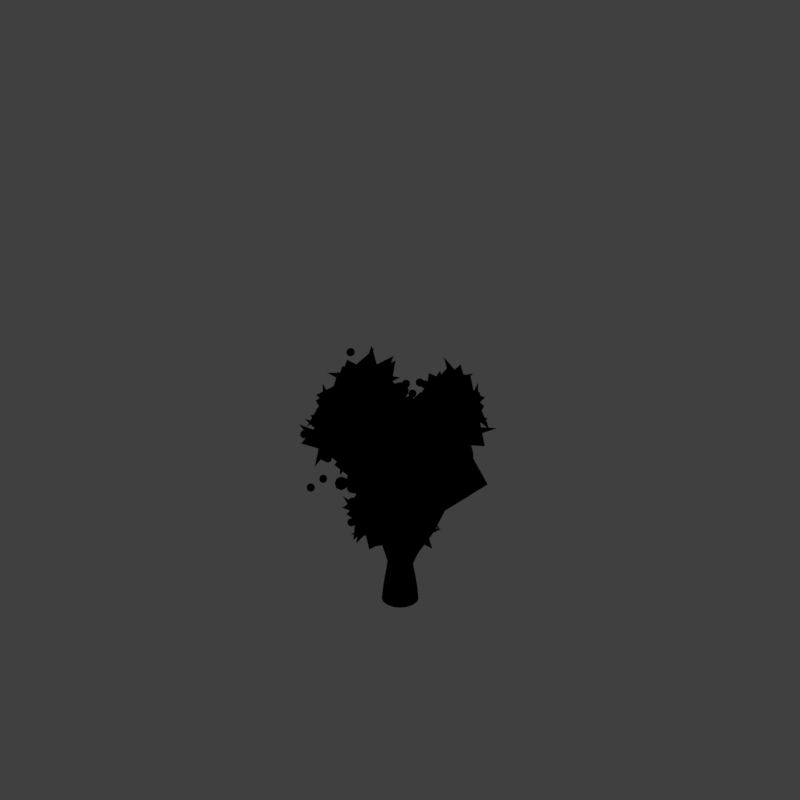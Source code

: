 # Source: tf1_V001.blend  (saved by Blender 2.79.0; exported with 4.5.12 LTS)
import bpy
from mathutils import Matrix  # noqa: F401  (used for matrix-valued properties, if any)

bpy.ops.wm.read_factory_settings(use_empty=True)
scene = bpy.context.scene
scene.name = 'Scene'

# ---- collections
col_collection_1 = bpy.data.collections.new('Collection 1'); scene.collection.children.link(col_collection_1)
col_collection_11 = bpy.data.collections.new('Collection 11'); scene.collection.children.link(col_collection_11)
col_collection_11.hide_render = True
col_collection_11.hide_viewport = True

# ---- materials (node trees are filled in below, after node groups)
mat_material = bpy.data.materials.new('Material')
mat_material.alpha_threshold = 0.0
mat_material.use_transparent_shadow = False
mat_material.diffuse_color = (0.8, 0.7712, 0.0, 1.0)
mat_material.roughness = 0.5
mat_bush_blobs = bpy.data.materials.new('bush blobs')
mat_bush_blobs.alpha_threshold = 0.0
mat_bush_blobs.use_transparent_shadow = False
mat_bush_blobs.diffuse_color = (0.1902, 0.2994, 0.08322, 1.0)
mat_bush_blobs.specular_color = (0.2918, 0.4969, 0.0865)
mat_bush_blobs.roughness = 0.5
mat_bark_brown = bpy.data.materials.new('bark brown')
mat_bark_brown.alpha_threshold = 0.0
mat_bark_brown.use_transparent_shadow = False
mat_bark_brown.diffuse_color = (0.3383, 0.17, 0.1364, 1.0)
mat_bark_brown.roughness = 0.5
mat_bark_brown.specular_intensity = 0.173
mat_bark_brown.line_color = (0.0, 0.0, 0.0, 1.0)
mat_guide = bpy.data.materials.new('guide')
mat_guide.alpha_threshold = 0.0
mat_guide.use_transparent_shadow = False
mat_guide.diffuse_color = (1.0, 0.0, 0.004819, 1.0)
mat_guide.roughness = 0.5
mat_bark_002 = bpy.data.materials.new('Bark.002')
mat_bark_002.alpha_threshold = 0.0
mat_bark_002.use_transparent_shadow = False
mat_bark_002.diffuse_color = (0.2705, 0.3663, 0.3968, 1.0)
mat_bark_002.roughness = 0.5
mat_bark_002.specular_intensity = 0.173
mat_bark_002.line_color = (0.0, 0.0, 0.0, 1.0)
mat_bark_stump_000 = bpy.data.materials.new('Bark_stump.000')
mat_bark_stump_000.alpha_threshold = 0.0
mat_bark_stump_000.use_transparent_shadow = False
mat_bark_stump_000.roughness = 0.5

# ---- material node trees
mat_bush_blobs.use_nodes = True; mat_bush_blobs.node_tree.nodes.clear()
_N = mat_bush_blobs.node_tree.nodes; _L = mat_bush_blobs.node_tree.links
n0 = _N.new('NodeUndefined'); n0.name = 'Output'; n0.location = (762, 300)
n1 = _N.new('NodeUndefined'); n1.name = 'Texture'; n1.location = (-1031, 40)
n2 = _N.new('NodeUndefined'); n2.name = 'Geometry'; n2.location = (-1223, -69)
n3 = _N.new('NodeUndefined'); n3.name = 'Material'; n3.location = (-436, 529)
n3.inputs[0].default_value = (0.1902, 0.2994, 0.08322, 1.0)
n3.inputs[1].default_value = (0.2918, 0.4969, 0.0865, 1.0)
n3.inputs[2].default_value = 1.0
n3.inputs[3].default_value = (0.0, 0.0, 0.0)
n4 = _N.new('ShaderNodeValToRGB'); n4.name = 'ColorRamp'; n4.location = (-809, -100)
n4.width = 643
n4.color_ramp.interpolation = 'EASE'
while len(n4.color_ramp.elements) > 1: n4.color_ramp.elements.remove(n4.color_ramp.elements[-1])
n4.color_ramp.elements[0].position = 0.07502; n4.color_ramp.elements[0].color = (0.0, 0.0, 0.0, 1.0)
_e = n4.color_ramp.elements.new(0.1393); _e.color = (1.0, 1.0, 1.0, 1.0)
_L.new(n1.outputs[1], n4.inputs[0])
_L.new(n2.outputs[0], n1.inputs[0])
_L.new(n4.outputs[0], n0.inputs[1])
_L.new(n3.outputs[0], n0.inputs[0])

# ---- world
world_world = bpy.data.worlds.new('World'); scene.world = world_world
world_world.color = (0.05088, 0.05088, 0.05088)
world_world.use_sun_shadow = False
world_world.sun_shadow_jitter_overblur = 0.0
world_world.cycles.sampling_method = 'MANUAL'
world_world.light_settings.distance = 0.0

# ---- cameras
cam_camera = bpy.data.cameras.new('Camera')
cam_camera.type = 'ORTHO'
cam_camera.sensor_fit = 'HORIZONTAL'
cam_camera.clip_start = 220.0
cam_camera.clip_end = 340.0
cam_camera.lens = 35.0
cam_camera.sensor_width = 1.0
cam_camera.sensor_height = 18.0
cam_camera.ortho_scale = 16.97
cam_camera.shift_x = -0.0001725
cam_camera.shift_y = 0.25
cam_camera.dof.focus_distance = 0.0
cam_camera.dof.aperture_fstop = 128.0
cam_camera.dof.aperture_blades = 6

# ---- lights
light_lightdome = bpy.data.lights.new('LightDome', 'SUN')
light_lightdome.transmission_factor = 0.0
light_lightdome.angle = 0.1993
light_lightdome.energy = 0.1
light_lightdome.shadow_buffer_clip_start = 0.5
light_lightdome.shadow_soft_size = 0.1
light_lightdome.shadow_cascade_max_distance = 1000.0
light_fillerlight = bpy.data.lights.new('FillerLight', 'SUN')
light_fillerlight.transmission_factor = 0.0
light_fillerlight.angle = 0.9273
light_fillerlight.energy = 0.5
light_fillerlight.shadow_buffer_clip_start = 0.5
light_fillerlight.shadow_soft_size = 0.5
light_fillerlight.shadow_cascade_max_distance = 1000.0
light_mainlight = bpy.data.lights.new('MainLight', 'SUN')
light_mainlight.transmission_factor = 0.0
light_mainlight.angle = 0.9273
light_mainlight.energy = 1.3
light_mainlight.shadow_buffer_clip_start = 0.5
light_mainlight.shadow_soft_size = 0.5
light_mainlight.shadow_cascade_max_distance = 1000.0

# ---- meshes
me_roundcube = bpy.data.meshes.new('Roundcube')
me_roundcube.from_pydata([(0.1083, 0.1083, -0.1083), (0.0, 0.1326, -0.1326), (0.1326, 0.1326, 0.0), (0.0, 0.1875, 0.0), (-0.1083, 0.1083, -0.1083), (-0.1326, -1.963e-10, -0.1326), (-0.1326, 0.1326, 0.0), (-0.1875, -3.875e-10, 0.0), (-0.1083, -0.1083, -0.1083), (1.963e-10, -0.1326, -0.1326), (-0.1326, -0.1326, 0.0), (3.875e-10, -0.1875, 0.0), (0.1083, -0.1083, -0.1083), (0.1326, 0.0, -0.1326), (0.1326, -0.1326, 0.0), (0.1875, 0.0, 0.0), (0.0, 0.0, -0.1875), (0.1083, 0.1083, 0.1083), (0.0, 0.1326, 0.1326), (-0.1083, 0.1083, 0.1083), (0.1326, 0.0, 0.1326), (0.0, 0.0, 0.1875), (-0.1326, -1.963e-10, 0.1326), (0.1083, -0.1083, 0.1083), (1.963e-10, -0.1326, 0.1326), (-0.1083, -0.1083, 0.1083), (0.6401, 0.08935, 0.4943), (0.5508, 0.1094, 0.4742), (0.6602, 0.1094, 0.5837), (0.5508, 0.1548, 0.5837), (0.4614, 0.08935, 0.4943), (0.4414, -7.69e-08, 0.4742), (0.4414, 0.1094, 0.5837), (0.396, -7.629e-08, 0.5837), (0.4614, -0.08935, 0.4943), (0.5508, -0.1094, 0.4742), (0.4414, -0.1094, 0.5837), (0.5508, -0.1548, 0.5837), (0.6401, -0.08935, 0.4943), (0.6602, -7.572e-08, 0.4742), (0.6602, -0.1094, 0.5837), (0.7055, -7.494e-08, 0.5837), (0.5508, -7.668e-08, 0.4289), (0.6401, 0.08935, 0.673), (0.5508, 0.1094, 0.6931), (0.4614, 0.08935, 0.673), (0.6602, -7.494e-08, 0.6931), (0.5508, -7.494e-08, 0.7384), (0.4414, -7.533e-08, 0.6931), (0.6401, -0.08935, 0.673), (0.5508, -0.1094, 0.6931), (0.4614, -0.08935, 0.673), (-0.6019, 0.0557, 0.5033), (-0.6576, 0.06822, 0.4908), (-0.5894, 0.06822, 0.559), (-0.6576, 0.09648, 0.559), (-0.7133, 0.0557, 0.5033), (-0.7259, -7.42e-08, 0.4908), (-0.7259, 0.06822, 0.559), (-0.7541, -7.479e-08, 0.559), (-0.7133, -0.0557, 0.5033), (-0.6576, -0.06822, 0.4908), (-0.7259, -0.06822, 0.559), (-0.6576, -0.09648, 0.559), (-0.6019, -0.0557, 0.5033), (-0.5894, -7.459e-08, 0.4908), (-0.5894, -0.06822, 0.559), (-0.5612, -7.498e-08, 0.559), (-0.6576, -7.324e-08, 0.4625), (-0.6019, 0.0557, 0.6147), (-0.6576, 0.06822, 0.6272), (-0.7133, 0.0557, 0.6147), (-0.5894, -7.498e-08, 0.6272), (-0.6576, -7.46e-08, 0.6555), (-0.7259, -7.439e-08, 0.6272), (-0.6019, -0.0557, 0.6147), (-0.6576, -0.06822, 0.6272), (-0.7133, -0.0557, 0.6147), (0.1746, 0.9925, 0.03489), (0.1196, 0.9873, 0.01561), (0.1942, 1.047, 0.02841), (0.13, 1.057, -0.006728), (0.0645, 1.005, 0.02323), (0.04453, 0.9901, 0.07608), (0.05938, 1.063, 0.01414), (0.02374, 1.061, 0.07879), (0.05191, 0.9972, 0.1336), (0.1042, 0.9776, 0.1508), (0.04395, 1.053, 0.1494), (0.1082, 1.043, 0.1845), (0.162, 0.9846, 0.1453), (0.1793, 0.9747, 0.09036), (0.1788, 1.037, 0.1636), (0.2144, 1.039, 0.09898), (0.109, 0.9544, 0.08088), (0.1862, 1.103, 0.04413), (0.1339, 1.122, 0.02694), (0.07616, 1.115, 0.03248), (0.1936, 1.11, 0.1017), (0.1292, 1.146, 0.09689), (0.0588, 1.125, 0.08741), (0.1736, 1.095, 0.1545), (0.1185, 1.113, 0.1622), (0.06356, 1.108, 0.1429), (-0.07771, -0.08199, 1.002), (-0.1326, -0.07674, 0.9827), (-0.07493, -0.0759, 1.06), (-0.1465, -0.05909, 1.053), (-0.1864, -0.09959, 0.985), (-0.1871, -0.1541, 0.964), (-0.208, -0.09747, 1.039), (-0.2235, -0.1686, 1.027), (-0.1666, -0.2084, 0.9714), (-0.1085, -0.21, 0.9661), (-0.1839, -0.2307, 1.023), (-0.1123, -0.2475, 1.03), (-0.05796, -0.1908, 0.9884), (-0.054, -0.1326, 0.9848), (-0.05075, -0.2092, 1.043), (-0.03527, -0.1381, 1.056), (-0.1169, -0.1392, 0.9467), (-0.09214, -0.09823, 1.111), (-0.1503, -0.09663, 1.117), (-0.2008, -0.1158, 1.094), (-0.07168, -0.1525, 1.119), (-0.1419, -0.1674, 1.136), (-0.2048, -0.174, 1.098), (-0.0724, -0.207, 1.098), (-0.1261, -0.2299, 1.1), (-0.1811, -0.2246, 1.081), (-0.6562, -0.5108, -0.5702), (-0.6873, -0.4916, -0.5246), (-0.6862, -0.5504, -0.6011), (-0.7349, -0.5438, -0.546), (-0.7359, -0.4635, -0.5084), (-0.7363, -0.4085, -0.5284), (-0.7838, -0.4924, -0.5254), (-0.8041, -0.4264, -0.5513), (-0.7362, -0.3752, -0.5763), (-0.6876, -0.3834, -0.6078), (-0.7841, -0.3843, -0.6086), (-0.7353, -0.3909, -0.6636), (-0.6565, -0.4225, -0.6382), (-0.6387, -0.4665, -0.6041), (-0.6865, -0.4422, -0.6843), (-0.6661, -0.5083, -0.6584), (-0.6677, -0.4251, -0.5502), (-0.7341, -0.5595, -0.6333), (-0.7826, -0.5513, -0.6018), (-0.8138, -0.5122, -0.5715), (-0.734, -0.5262, -0.6813), (-0.8025, -0.5095, -0.6594), (-0.8316, -0.4682, -0.6056), (-0.7343, -0.4712, -0.7012), (-0.783, -0.4431, -0.685), (-0.814, -0.4239, -0.6394), (0.0007202, -0.9611, 0.1619), (0.006762, -0.9057, 0.1796), (-0.05522, -0.9737, 0.1506), (-0.06706, -0.9062, 0.1779), (-1.609e-05, -0.8497, 0.1643), (0.03381, -0.836, 0.1186), (-0.05612, -0.8373, 0.1536), (-0.0288, -0.8076, 0.09174), (0.04489, -0.8472, 0.06237), (0.06176, -0.9027, 0.05477), (-0.001117, -0.8343, 0.02873), (0.01072, -0.9019, 0.001417), (0.04563, -0.9586, 0.05999), (0.03471, -0.9724, 0.1157), (-0.0002154, -0.9707, 0.02581), (-0.02753, -1.0, 0.08762), (0.06012, -0.9043, 0.1286), (-0.1012, -0.9608, 0.117), (-0.1181, -0.9054, 0.1246), (-0.102, -0.8494, 0.1194), (-0.09015, -0.972, 0.06072), (-0.1165, -0.9038, 0.05079), (-0.09105, -0.8356, 0.06363), (-0.05632, -0.9583, 0.01508), (-0.0631, -0.9023, -0.0002347), (-0.05705, -0.8469, 0.01745)], [], [(0, 1, 3, 2), (1, 4, 6, 3), (2, 3, 18, 17), (3, 6, 19, 18), (4, 5, 7, 6), (5, 8, 10, 7), (6, 7, 22, 19), (7, 10, 25, 22), (8, 9, 11, 10), (9, 12, 14, 11), (10, 11, 24, 25), (11, 14, 23, 24), (12, 13, 15, 14), (13, 0, 2, 15), (14, 15, 20, 23), (15, 2, 17, 20), (12, 9, 16, 13), (9, 8, 5, 16), (13, 16, 1, 0), (16, 5, 4, 1), (17, 18, 21, 20), (18, 19, 22, 21), (20, 21, 24, 23), (21, 22, 25, 24), (26, 27, 29, 28), (27, 30, 32, 29), (28, 29, 44, 43), (29, 32, 45, 44), (30, 31, 33, 32), (31, 34, 36, 33), (32, 33, 48, 45), (33, 36, 51, 48), (34, 35, 37, 36), (35, 38, 40, 37), (36, 37, 50, 51), (37, 40, 49, 50), (38, 39, 41, 40), (39, 26, 28, 41), (40, 41, 46, 49), (41, 28, 43, 46), (38, 35, 42, 39), (35, 34, 31, 42), (39, 42, 27, 26), (42, 31, 30, 27), (43, 44, 47, 46), (44, 45, 48, 47), (46, 47, 50, 49), (47, 48, 51, 50), (52, 53, 55, 54), (53, 56, 58, 55), (54, 55, 70, 69), (55, 58, 71, 70), (56, 57, 59, 58), (57, 60, 62, 59), (58, 59, 74, 71), (59, 62, 77, 74), (60, 61, 63, 62), (61, 64, 66, 63), (62, 63, 76, 77), (63, 66, 75, 76), (64, 65, 67, 66), (65, 52, 54, 67), (66, 67, 72, 75), (67, 54, 69, 72), (64, 61, 68, 65), (61, 60, 57, 68), (65, 68, 53, 52), (68, 57, 56, 53), (69, 70, 73, 72), (70, 71, 74, 73), (72, 73, 76, 75), (73, 74, 77, 76), (78, 79, 81, 80), (79, 82, 84, 81), (80, 81, 96, 95), (81, 84, 97, 96), (82, 83, 85, 84), (83, 86, 88, 85), (84, 85, 100, 97), (85, 88, 103, 100), (86, 87, 89, 88), (87, 90, 92, 89), (88, 89, 102, 103), (89, 92, 101, 102), (90, 91, 93, 92), (91, 78, 80, 93), (92, 93, 98, 101), (93, 80, 95, 98), (90, 87, 94, 91), (87, 86, 83, 94), (91, 94, 79, 78), (94, 83, 82, 79), (95, 96, 99, 98), (96, 97, 100, 99), (98, 99, 102, 101), (99, 100, 103, 102), (104, 105, 107, 106), (105, 108, 110, 107), (106, 107, 122, 121), (107, 110, 123, 122), (108, 109, 111, 110), (109, 112, 114, 111), (110, 111, 126, 123), (111, 114, 129, 126), (112, 113, 115, 114), (113, 116, 118, 115), (114, 115, 128, 129), (115, 118, 127, 128), (116, 117, 119, 118), (117, 104, 106, 119), (118, 119, 124, 127), (119, 106, 121, 124), (116, 113, 120, 117), (113, 112, 109, 120), (117, 120, 105, 104), (120, 109, 108, 105), (121, 122, 125, 124), (122, 123, 126, 125), (124, 125, 128, 127), (125, 126, 129, 128), (130, 131, 133, 132), (131, 134, 136, 133), (132, 133, 148, 147), (133, 136, 149, 148), (134, 135, 137, 136), (135, 138, 140, 137), (136, 137, 152, 149), (137, 140, 155, 152), (138, 139, 141, 140), (139, 142, 144, 141), (140, 141, 154, 155), (141, 144, 153, 154), (142, 143, 145, 144), (143, 130, 132, 145), (144, 145, 150, 153), (145, 132, 147, 150), (142, 139, 146, 143), (139, 138, 135, 146), (143, 146, 131, 130), (146, 135, 134, 131), (147, 148, 151, 150), (148, 149, 152, 151), (150, 151, 154, 153), (151, 152, 155, 154), (156, 157, 159, 158), (157, 160, 162, 159), (158, 159, 174, 173), (159, 162, 175, 174), (160, 161, 163, 162), (161, 164, 166, 163), (162, 163, 178, 175), (163, 166, 181, 178), (164, 165, 167, 166), (165, 168, 170, 167), (166, 167, 180, 181), (167, 170, 179, 180), (168, 169, 171, 170), (169, 156, 158, 171), (170, 171, 176, 179), (171, 158, 173, 176), (168, 165, 172, 169), (165, 164, 161, 172), (169, 172, 157, 156), (172, 161, 160, 157), (173, 174, 177, 176), (174, 175, 178, 177), (176, 177, 180, 179), (177, 178, 181, 180)])
me_roundcube.materials.append(mat_material)
me_roundcube.use_remesh_preserve_volume = False
me_roundcube.use_remesh_preserve_attributes = False
me_roundcube.use_mirror_vertex_groups = False
me_roundcube.update()
me_icosphere_005 = bpy.data.meshes.new('Icosphere.005')
me_icosphere_005.from_pydata([(-0.2278, -0.6001, 0.2833), (1.009, -0.3891, 0.1761), (-0.1587, -0.6555, 0.08216), (-0.56, -0.05379, 0.2563), (-0.1005, 0.595, 0.4025), (1.056, 0.3867, 0.3176), (0.849, -0.9146, 1.732), (-0.5171, -0.8971, 1.879), (-1.061, 0.3084, 1.135), (-0.09611, 1.127, 1.15), (1.801, -0.4032, 1.027), (-0.4726, -0.3101, 2.817), (-0.7381, -0.98, 1.057), (0.09444, -1.195, 1.033), (-0.9052, -0.6255, 0.5166), (0.3821, -0.9925, 0.506), (-0.2294, 0.5856, 0.2834), (-0.8604, -0.01462, 0.3028), (0.6031, 0.3708, 0.2597), (0.6031, -0.3708, 0.2597), (1.862, -0.3466, 0.9341), (1.251, -0.9459, 0.9502), (0.7062, -0.9535, 0.5791), (1.695, 0.007911, 0.3935), (1.251, 0.9893, 0.9502), (1.864, 0.4029, 0.934), (0.7062, 0.9817, 0.5791), (1.739, 0.0166, 0.5336), (-1.043, 0.3708, 1.033), (-1.043, -0.3708, 1.033), (-0.7554, 0.5731, 0.506), (-0.7277, -0.5999, 0.6435), (0.09444, 1.195, 1.033), (-0.7365, 0.9655, 1.057), (0.4098, 0.9657, 0.6435), (-0.862, 0.5793, 0.6567), (1.021, 0.01406, 1.831), (1.323, 0.5785, 1.428), (1.37, -0.5809, 1.57), (1.786, 0.3534, 0.8524), (0.2445, -0.497, 2.662), (-0.462, -0.895, 2.448), (0.9944, -0.5237, 2.251), (0.02371, -1.116, 1.892), (-0.3088, -0.266, 2.651), (-0.8461, 0.07432, 2.251), (-0.1133, -0.8929, 2.402), (-0.9915, -0.3166, 1.732), (-0.4133, 0.3677, 1.895), (-0.2456, 0.9138, 1.508), (-0.9236, -0.003069, 1.654), (-0.6528, 0.9063, 0.9623), (0.1554, 0.5793, 1.909), (0.9169, 0.595, 1.654), (-0.5472, 0.9485, 1.696), (0.7791, 0.9065, 1.135), (-0.485, 0.4498, 2.666), (0.3403, 0.651, 2.505), (0.8147, 0.07048, 2.653), (0.4027, -0.5307, 2.802), (-0.1035, -0.6392, 0.6431), (0.06378, -0.1243, 0.3886), (0.7518, -0.4309, 0.6026), (0.9658, 0.3248, 0.6079), (0.9658, -0.3007, 0.6079), (0.2833, 0.0003329, 0.3987), (-0.476, -0.1448, 0.6457), (-0.1065, -0.1448, 0.472), (-0.2207, -0.4963, 0.6457), (-0.2207, 0.4963, 0.6457), (-0.1065, 0.1448, 0.472), (-0.476, 0.1448, 0.6457), (-0.1109, 0.6418, 0.6445), (0.7507, 0.4554, 0.6037), (1.163, 0.01406, 1.14), (1.093, -0.2032, 0.8584), (1.093, 0.2313, 0.8584), (0.3486, -0.7367, 1.86), (-0.2168, -0.7999, 0.8054), (1.062, -0.4883, 0.7448), (-0.5028, -0.4207, 1.625), (-0.6695, -0.1075, 0.824), (-0.2449, -0.6919, 0.824), (-0.5286, 0.4515, 1.204), (-0.3438, 0.5858, 0.9228), (-0.5992, 0.2343, 0.9228), (0.2705, 0.7779, 1.335), (0.7944, 0.5917, 0.8798), (-0.0661, 0.7779, 0.9205), (1.187, -0.079, 1.371), (0.5948, -0.5678, 1.709), (0.2884, -0.6922, 1.965), (-0.4071, -0.4663, 1.965), (-0.5604, -0.1351, 1.684), (-0.5956, 0.3451, 1.447), (-0.3293, 0.5963, 1.375), (0.08386, 0.7306, 1.375), (0.4989, 0.665, 1.405), (1.118, 0.1713, 1.364), (0.2423, -0.06407, 2.318), (0.4142, -0.5929, 2.057), (1.009, -0.09665, 1.706), (0.06928, -0.1832, 2.293), (-0.2297, -0.4004, 2.119), (-0.08531, 0.06722, 2.234), (-0.5064, 0.307, 1.749), (0.06776, 0.2757, 2.118), (0.1988, 0.7759, 1.538), (-0.1474, -0.7421, 1.146), (0.05763, 0.1231, 0.3881), (1.083, -0.4, 0.9552), (1.016, 0.4837, 0.9602), (-0.6791, 0.08794, 1.114), (-0.1445, 0.7306, 1.094), (0.358, 0.8125, 1.527), (1.176, 0.1529, 1.474), (0.1957, 0.193, 2.246), (0.1835, -0.5347, 2.119), (-0.4675, -0.2104, 2.012), (-0.4418, 0.5678, 1.538)], [], [(61, 62, 60), (64, 65, 63), (67, 68, 66), (70, 71, 69), (109, 72, 73), (75, 76, 74), (78, 79, 77), (81, 82, 80), (84, 85, 83), (87, 88, 86), (110, 89, 90), (108, 91, 92), (112, 93, 94), (113, 95, 96), (111, 97, 98), (100, 101, 99), (103, 117, 102), (105, 118, 104), (107, 119, 106), (115, 114, 116), (61, 60, 12, 16), (62, 61, 16, 20), (60, 62, 20, 12), (64, 63, 24, 21), (63, 65, 17, 24), (67, 66, 28, 18), (66, 68, 13, 28), (70, 69, 32, 19), (69, 71, 29, 32), (73, 72, 33, 25), (75, 74, 36, 22), (74, 76, 26, 36), (78, 77, 40, 14), (77, 79, 23, 40), (81, 80, 44, 30), (80, 82, 15, 44), (84, 83, 48, 34), (83, 85, 31, 48), (87, 86, 52, 27), (86, 88, 35, 52), (90, 89, 37, 41), (92, 91, 42, 45), (94, 93, 46, 49), (96, 95, 50, 53), (98, 97, 54, 38), (100, 99, 56, 43), (99, 101, 39, 56), (103, 102, 57, 47), (105, 104, 58, 51), (107, 106, 59, 55), (68, 67, 18, 13), (79, 78, 14, 23), (82, 81, 30, 15), (91, 108, 2, 42), (108, 92, 45, 2), (65, 64, 21, 17), (109, 73, 25, 0), (71, 70, 19, 29), (72, 109, 0, 33), (76, 75, 22, 26), (89, 110, 1, 37), (110, 90, 41, 1), (88, 87, 27, 35), (111, 98, 38, 5), (97, 111, 5, 54), (85, 84, 34, 31), (93, 112, 3, 46), (112, 94, 49, 3), (95, 113, 4, 50), (113, 96, 53, 4), (101, 100, 43, 39), (114, 115, 10, 9), (115, 116, 11, 10), (117, 103, 47, 6), (102, 117, 6, 57), (118, 105, 51, 7), (104, 118, 7, 58), (119, 107, 55, 8), (106, 119, 8, 59), (116, 114, 9, 11)])
me_icosphere_005.polygons.foreach_set('use_smooth', [True] * 80)
me_icosphere_005.materials.append(mat_bush_blobs)
me_icosphere_005.use_remesh_preserve_volume = False
me_icosphere_005.use_remesh_preserve_attributes = False
me_icosphere_005.use_mirror_vertex_groups = False
me_icosphere_005.update()
me_cube_005 = bpy.data.meshes.new('Cube.005')
me_cube_005.from_pydata([(-0.9209, -1.125, -0.7086), (-1.349, -1.454, 3.025), (-0.9419, 1.713, -1.197), (-1.347, 1.465, 2.489), (1.347, -1.465, -2.489), (0.9419, -1.713, 1.197), (1.349, 1.454, -3.025), (0.9209, 1.125, 0.7086), (-2.397, 1.014, -1.664), (-2.255, 1.768, -0.272), (-2.812, -1.822, -1.125), (-1.746, -1.544, -0.4245), (-0.9176, -1.497, 1.11), (-0.1014, -1.246, 1.862), (-0.747, 1.323, 0.6012), (-0.5638, 2.069, 2.094), (0.1014, 1.246, -1.862), (0.9176, 1.497, -1.11), (1.746, 1.544, 0.4245), (2.812, 1.822, 1.125), (0.747, -1.323, -0.6012), (0.5638, -2.069, -2.094), (2.397, -1.014, 1.664), (2.255, -1.768, 0.272), (-2.433, 0.277, -0.5398), (-2.457, -0.8532, -0.3812), (-1.793, -0.738, 0.5402), (-1.769, 0.3922, 0.3817), (-0.1141, 2.032, -0.7189), (-1.042, 2.144, -0.06401), (-0.3785, 2.259, 0.8574), (0.5498, 2.148, 0.2025), (1.769, -0.3922, -0.3817), (1.793, 0.738, -0.5402), (2.457, 0.8532, 0.3812), (2.433, -0.277, 0.5398), (-0.5498, -2.148, -0.2025), (0.3785, -2.259, -0.8574), (1.042, -2.144, 0.06401), (0.1141, -2.032, 0.7189), (-0.4575, 0.7378, -1.912), (-0.4814, -0.3924, -1.754), (0.4709, 0.6263, -2.567), (0.447, -0.5039, -2.409), (-0.4709, -0.6263, 2.567), (-0.447, 0.5039, 2.409), (0.4575, -0.7378, 1.912), (0.4814, 0.3924, 1.754)], [], [(25, 26, 27, 24), (29, 30, 31, 28), (33, 34, 35, 32), (37, 38, 39, 36), (40, 42, 43, 41), (47, 45, 44, 46), (25, 24, 8, 10), (26, 25, 10, 12), (27, 26, 12, 14), (24, 27, 14, 8), (29, 28, 16, 9), (31, 30, 15, 18), (28, 31, 18, 16), (33, 32, 20, 17), (35, 34, 19, 22), (32, 35, 22, 20), (37, 36, 11, 21), (39, 38, 23, 13), (40, 41, 0, 2), (30, 29, 9, 15), (42, 40, 2, 6), (36, 39, 13, 11), (41, 43, 4, 0), (44, 45, 3, 1), (46, 44, 1, 5), (45, 47, 7, 3), (34, 33, 17, 19), (43, 42, 6, 4), (47, 46, 5, 7), (38, 37, 21, 23)])
me_cube_005.polygons.foreach_set('use_smooth', [True] * 30)
me_cube_005.materials.append(mat_bush_blobs)
me_cube_005.use_remesh_preserve_volume = False
me_cube_005.use_remesh_preserve_attributes = False
me_cube_005.use_mirror_vertex_groups = False
me_cube_005.update()
me_cube_004 = bpy.data.meshes.new('Cube.004')
me_cube_004.from_pydata([(-0.2696, -0.5438, -0.1582), (-0.3026, 0.2939, -0.1288), (0.5886, -0.6403, -0.05311), (0.5904, 0.261, -0.09665), (0.1695, -0.2709, 1.384), (0.2066, 0.2608, 1.249), (0.5888, 0.3665, 1.172), (0.5843, -0.247, 1.302), (0.4293, 0.316, 2.842), (0.4105, 0.662, 2.701), (0.7572, 0.7655, 2.771), (0.797, 0.3606, 2.912), (0.6086, 0.4062, 3.445), (0.5722, 0.9471, 3.331), (0.9642, 0.9881, 3.471), (0.9949, 0.4312, 3.65), (0.8684, 0.6049, 2.558), (0.8924, 0.2665, 2.711), (0.4945, 0.2194, 2.669), (0.4677, 0.5666, 2.506), (1.249, 0.8181, 3.261), (1.243, 0.5388, 3.339), (1.363, 0.7309, 3.052), (1.396, 0.4702, 3.119), (0.2885, 0.7611, 4.072), (0.2698, 1.16, 3.939), (0.7862, 1.138, 4.038), (0.6961, 0.8214, 4.339), (0.7904, 0.604, 4.059), (0.4534, 0.4944, 3.598), (0.4345, 0.9617, 3.46), (0.7494, 1.188, 3.905), (1.921, 1.314, 3.856), (2.023, 0.8864, 4.041), (1.644, 1.403, 4.289), (1.85, 1.078, 4.438), (2.585, 2.038, 4.947), (2.524, 1.533, 5.016), (2.314, 2.097, 5.146), (2.402, 1.765, 5.24), (1.517, 0.7252, 3.923), (1.192, 0.8338, 4.394), (1.106, 1.26, 4.303), (1.264, 1.142, 3.772), (0.9158, 2.81, 5.805), (1.066, 3.185, 5.353), (1.462, 3.149, 5.518), (1.476, 2.776, 5.737), (0.1203, 0.5458, 0.5518), (0.7161, 1.292, 0.5931), (0.6271, 0.04866, 0.6363), (-0.02952, -0.1446, 0.386), (0.9322, 0.6132, 2.588), (0.9512, 0.2846, 2.72), (0.7593, 0.4544, 3.0), (0.7565, 0.7567, 2.908), (1.013, 1.631, 4.702), (1.108, 2.207, 5.198), (1.083, 1.931, 5.607), (0.944, 1.3, 5.112), (0.5283, 1.35, 5.042), (0.5823, 2.021, 5.574), (0.5548, 2.41, 5.206), (0.4934, 1.778, 4.693)], [], [(3, 2, 0, 1), (53, 52, 22, 23), (49, 48, 5, 6), (50, 49, 6, 7), (48, 51, 4, 5), (51, 50, 7, 4), (9, 8, 12, 13), (19, 18, 8, 9), (18, 17, 11, 8), (16, 19, 9, 10), (29, 28, 27, 24), (8, 11, 15, 12), (10, 9, 13, 14), (11, 10, 14, 15), (6, 5, 19, 16), (4, 7, 17, 18), (5, 4, 18, 19), (7, 6, 16, 17), (23, 22, 20, 21), (54, 53, 23, 21), (52, 55, 20, 22), (55, 54, 21, 20), (58, 57, 46, 47), (31, 30, 25, 26), (28, 31, 26, 27), (30, 29, 24, 25), (13, 12, 29, 30), (41, 40, 33, 35), (14, 13, 30, 31), (12, 15, 28, 29), (34, 35, 39, 38), (42, 41, 35, 34), (40, 43, 32, 33), (43, 42, 34, 32), (37, 36, 38, 39), (32, 34, 38, 36), (35, 33, 37, 39), (33, 32, 36, 37), (14, 31, 42, 43), (15, 14, 43, 40), (31, 28, 41, 42), (28, 15, 40, 41), (46, 45, 44, 47), (62, 61, 44, 45), (61, 58, 47, 44), (57, 62, 45, 46), (0, 2, 50, 51), (1, 0, 51, 48), (2, 3, 49, 50), (3, 1, 48, 49), (10, 11, 54, 55), (16, 10, 55, 52), (11, 17, 53, 54), (17, 16, 52, 53), (26, 25, 63, 56), (56, 63, 62, 57), (24, 27, 59, 60), (60, 59, 58, 61), (25, 24, 60, 63), (63, 60, 61, 62), (27, 26, 56, 59), (59, 56, 57, 58)])
me_cube_004.polygons.foreach_set('use_smooth', [True] * 62)
_uv = me_cube_004.uv_layers.new(name='UVMap')
_uv.uv.foreach_set('vector', [0.09639, 0.2268, 0.06652, 0.2451, 0.1297, 0.2519, 0.1611, 0.2344, 0.1242, 0.5025, 0.1295, 0.5011, 0.1077, 0.5321, 0.1012, 0.5336, 0.1308, 0.2922, 0.1611, 0.2951, 0.1533, 0.3771, 0.1373, 0.3763, 0.1159, 0.2998, 0.1308, 0.2922, 0.1373, 0.3763, 0.1294, 0.3795, 0.1611, 0.2951, 0.1459, 0.3025, 0.1452, 0.3803, 0.1533, 0.3771, 0.1459, 0.3025, 0.1159, 0.2998, 0.1294, 0.3795, 0.1452, 0.3803, 0.152, 0.4996, 0.1462, 0.5011, 0.1848, 0.6231, 0.1889, 0.6226, 0.1476, 0.4828, 0.1416, 0.4845, 0.1462, 0.5011, 0.152, 0.4996, 0.1416, 0.4845, 0.129, 0.496, 0.1354, 0.5066, 0.1462, 0.5011, 0.1341, 0.4946, 0.1476, 0.4828, 0.152, 0.4996, 0.1397, 0.5054, 0.195, 0.634, 0.1889, 0.6415, 0.2168, 0.6542, 0.2166, 0.6554, 0.1462, 0.5011, 0.1354, 0.5066, 0.1821, 0.6341, 0.1848, 0.6231, 0.1397, 0.5054, 0.152, 0.4996, 0.1889, 0.6226, 0.1865, 0.6336, 0.1354, 0.5066, 0.1397, 0.5054, 0.1865, 0.6336, 0.1821, 0.6341, 0.1373, 0.3763, 0.1533, 0.3771, 0.1476, 0.4828, 0.1341, 0.4946, 0.1452, 0.3803, 0.1294, 0.3795, 0.129, 0.496, 0.1416, 0.4845, 0.1533, 0.3771, 0.1452, 0.3803, 0.1416, 0.4845, 0.1476, 0.4828, 0.1294, 0.3795, 0.1373, 0.3763, 0.1341, 0.4946, 0.129, 0.496, 0.1012, 0.5336, 0.1077, 0.5321, 0.1145, 0.5379, 0.1079, 0.5394, 0.1306, 0.5123, 0.1242, 0.5025, 0.1012, 0.5336, 0.1079, 0.5394, 0.1295, 0.5011, 0.1353, 0.5111, 0.1145, 0.5379, 0.1077, 0.5321, 0.1353, 0.5111, 0.1306, 0.5123, 0.1079, 0.5394, 0.1145, 0.5379, 0.2493, 0.7047, 0.2507, 0.7048, 0.268, 0.73, 0.2656, 0.73, 0.1915, 0.6412, 0.1983, 0.6337, 0.2163, 0.6555, 0.2161, 0.6543, 0.1889, 0.6415, 0.1915, 0.6412, 0.2161, 0.6543, 0.2168, 0.6542, 0.1983, 0.6337, 0.195, 0.634, 0.2166, 0.6554, 0.2163, 0.6555, 0.1889, 0.6226, 0.1848, 0.6231, 0.195, 0.634, 0.1983, 0.6337, 0.1774, 0.6633, 0.1743, 0.6597, 0.1528, 0.6765, 0.1548, 0.6791, 0.1865, 0.6336, 0.1889, 0.6226, 0.1983, 0.6337, 0.1915, 0.6412, 0.1848, 0.6231, 0.1821, 0.6341, 0.1889, 0.6415, 0.195, 0.634, 0.1603, 0.6788, 0.1548, 0.6791, 0.1432, 0.7359, 0.1502, 0.7359, 0.1826, 0.6629, 0.1774, 0.6633, 0.1548, 0.6791, 0.1603, 0.6788, 0.1743, 0.6597, 0.1792, 0.6593, 0.1593, 0.6761, 0.1528, 0.6765, 0.1792, 0.6593, 0.1826, 0.6629, 0.1603, 0.6788, 0.1593, 0.6761, 0.1394, 0.735, 0.1462, 0.735, 0.1502, 0.7359, 0.1432, 0.7359, 0.1593, 0.6761, 0.1603, 0.6788, 0.1502, 0.7359, 0.1462, 0.735, 0.1548, 0.6791, 0.1528, 0.6765, 0.1394, 0.735, 0.1432, 0.7359, 0.1528, 0.6765, 0.1593, 0.6761, 0.1462, 0.735, 0.1394, 0.735, 0.1865, 0.6336, 0.1915, 0.6412, 0.1826, 0.6629, 0.1792, 0.6593, 0.1821, 0.6341, 0.1865, 0.6336, 0.1792, 0.6593, 0.1743, 0.6597, 0.1915, 0.6412, 0.1889, 0.6415, 0.1774, 0.6633, 0.1826, 0.6629, 0.1889, 0.6415, 0.1821, 0.6341, 0.1743, 0.6597, 0.1774, 0.6633, 0.268, 0.73, 0.2711, 0.727, 0.2687, 0.727, 0.2656, 0.73, 0.2528, 0.7031, 0.2513, 0.7031, 0.2687, 0.727, 0.2711, 0.727, 0.2513, 0.7031, 0.2493, 0.7047, 0.2656, 0.73, 0.2687, 0.727, 0.2507, 0.7048, 0.2528, 0.7031, 0.2711, 0.727, 0.268, 0.73, 0.1297, 0.2519, 0.06652, 0.2451, 0.1159, 0.2998, 0.1459, 0.3025, 0.1611, 0.2344, 0.1297, 0.2519, 0.1459, 0.3025, 0.1611, 0.2951, 0.06652, 0.2451, 0.09639, 0.2268, 0.1308, 0.2922, 0.1159, 0.2998, 0.09639, 0.2268, 0.1611, 0.2344, 0.1611, 0.2951, 0.1308, 0.2922, 0.1397, 0.5054, 0.1354, 0.5066, 0.1306, 0.5123, 0.1353, 0.5111, 0.1341, 0.4946, 0.1397, 0.5054, 0.1353, 0.5111, 0.1295, 0.5011, 0.1354, 0.5066, 0.129, 0.496, 0.1242, 0.5025, 0.1306, 0.5123, 0.129, 0.496, 0.1341, 0.4946, 0.1295, 0.5011, 0.1242, 0.5025, 0.2161, 0.6543, 0.2163, 0.6555, 0.2346, 0.6793, 0.2334, 0.6795, 0.2334, 0.6795, 0.2346, 0.6793, 0.2528, 0.7031, 0.2507, 0.7048, 0.2166, 0.6554, 0.2168, 0.6542, 0.2331, 0.6795, 0.234, 0.6793, 0.234, 0.6793, 0.2331, 0.6795, 0.2493, 0.7047, 0.2513, 0.7031, 0.2163, 0.6555, 0.2166, 0.6554, 0.234, 0.6793, 0.2346, 0.6793, 0.2346, 0.6793, 0.234, 0.6793, 0.2513, 0.7031, 0.2528, 0.7031, 0.2168, 0.6542, 0.2161, 0.6543, 0.2334, 0.6795, 0.2331, 0.6795, 0.2331, 0.6795, 0.2334, 0.6795, 0.2507, 0.7048, 0.2493, 0.7047])
me_cube_004.materials.append(mat_bark_brown)
me_cube_004.use_remesh_preserve_volume = False
me_cube_004.use_remesh_preserve_attributes = False
me_cube_004.use_mirror_vertex_groups = False
me_cube_004.update()
me_plane_001 = bpy.data.meshes.new('Plane.001')
me_plane_001.from_pydata([(-2.0, -2.0, 0.0), (2.0, -2.0, 0.0), (-2.0, 2.0, 0.0), (2.0, 2.0, 0.0), (-1.864, 1.864, 0.0), (-1.864, -1.864, 0.0), (1.864, -1.864, 0.0), (1.864, 1.864, 0.0)], [], [(5, 4, 2, 0), (6, 5, 0, 1), (7, 6, 1, 3), (4, 7, 3, 2)])
me_plane_001.materials.append(mat_guide)
me_plane_001.use_remesh_preserve_volume = False
me_plane_001.use_remesh_preserve_attributes = False
me_plane_001.use_mirror_vertex_groups = False
me_plane_001.update()
me_cube_001 = bpy.data.meshes.new('Cube.001')
me_cube_001.from_pydata([(-2.0, -2.0, 0.0), (-2.0, -2.0, 1.633), (-2.0, 2.0, 0.0), (-2.0, 2.0, 1.633), (2.0, -2.0, 0.0), (2.0, -2.0, 1.633), (2.0, 2.0, 0.0), (2.0, 2.0, 1.633)], [], [(0, 1, 3, 2), (2, 3, 7, 6), (6, 7, 5, 4), (4, 5, 1, 0), (2, 6, 4, 0), (7, 3, 1, 5)])
me_cube_001.use_remesh_preserve_volume = False
me_cube_001.use_remesh_preserve_attributes = False
me_cube_001.use_mirror_vertex_groups = False
me_cube_001.update()
me_cube = bpy.data.meshes.new('Cube')
me_cube.from_pydata([(-0.6762, -0.674, 0.00962), (-0.3589, -0.3271, 2.289), (-0.6749, 0.6739, 0.009755), (-0.3426, 0.3729, 2.223), (0.6763, -0.6771, 0.009251), (0.3672, -0.3338, 2.25), (0.6751, 0.6771, 0.009365), (0.3429, 0.3728, 2.196), (-0.4549, -0.4407, 1.19), (-0.4386, 0.448, 1.238), (0.4389, 0.4487, 1.251), (0.4553, -0.4419, 1.216), (-0.6154, 0.6139, 0.4656), (0.6168, 0.6204, 0.4661), (0.6192, -0.6206, 0.4663), (-0.6181, -0.6144, 0.4659), (-0.411, -0.4012, 3.153), (-0.4044, 0.4013, 3.131), (0.4092, -0.4118, 3.156), (0.4012, 0.4106, 3.125), (-0.3993, -0.4235, 5.003), (-0.404, 0.29, 5.011), (0.3076, -0.4213, 5.001), (0.3122, 0.2877, 5.007), (-0.4735, -0.4675, 0.9184), (-0.4707, 0.4686, 0.9178), (0.4693, 0.4752, 0.919), (0.4718, -0.4739, 0.9195), (-0.4484, -0.4905, 1.455), (-0.4984, -0.6311, 1.885), (-0.5189, 0.2946, 1.871), (-0.4552, 0.3123, 1.538), (0.4415, 0.2985, 1.848), (0.3659, 0.3173, 1.566), (0.4198, -0.6348, 1.878), (0.3635, -0.4996, 1.47), (-0.2699, -0.4176, 2.754), (-0.2838, 0.2727, 2.743), (0.3962, -0.4067, 2.76), (0.409, 0.2608, 2.751), (0.4829, -0.4897, 4.287), (0.3451, -0.3524, 4.847), (-0.3284, -0.3497, 4.849), (-0.4582, -0.4862, 4.272), (-0.4595, 0.4532, 4.28), (-0.324, 0.3146, 4.854), (0.3386, 0.3174, 4.852), (0.4839, 0.4563, 4.296), (-0.3711, -0.4345, 3.696), (0.5058, 0.4434, 3.699), (0.5082, -0.4252, 3.694), (-0.3684, 0.4522, 3.702), (0.3063, -0.4254, 4.664), (-0.39, 0.2705, 4.677), (-0.3841, -0.4283, 4.668), (0.3121, 0.2675, 4.673)], [], [(29, 1, 3, 30), (30, 3, 7, 32), (32, 7, 5, 34), (34, 5, 1, 29), (2, 6, 4, 0), (37, 36, 16, 17), (27, 11, 8, 24), (26, 10, 11, 27), (25, 9, 10, 26), (24, 8, 9, 25), (0, 15, 12, 2), (2, 12, 13, 6), (6, 13, 14, 4), (4, 14, 15, 0), (54, 52, 22, 20), (36, 38, 18, 16), (39, 37, 17, 19), (38, 39, 19, 18), (23, 21, 20, 22), (55, 53, 21, 23), (52, 55, 23, 22), (53, 54, 20, 21), (15, 24, 25, 12), (12, 25, 26, 13), (13, 26, 27, 14), (14, 27, 24, 15), (11, 35, 28, 8), (35, 34, 29, 28), (10, 33, 35, 11), (33, 32, 34, 35), (9, 31, 33, 10), (31, 30, 32, 33), (8, 28, 31, 9), (28, 29, 30, 31), (5, 7, 39, 38), (7, 3, 37, 39), (1, 5, 38, 36), (3, 1, 36, 37), (51, 48, 43, 44), (44, 43, 42, 45), (50, 49, 47, 40), (40, 47, 46, 41), (49, 51, 44, 47), (47, 44, 45, 46), (48, 50, 40, 43), (43, 40, 41, 42), (16, 18, 50, 48), (19, 17, 51, 49), (18, 19, 49, 50), (17, 16, 48, 51), (45, 42, 54, 53), (41, 46, 55, 52), (46, 45, 53, 55), (42, 41, 52, 54)])
me_cube.polygons.foreach_set('use_smooth', [True] * 54)
_k = {(0, 2): 1.0, (2, 6): 1.0, (4, 6): 1.0, (0, 4): 1.0}
me_cube.attributes.new('crease_edge', 'FLOAT', 'EDGE').data.foreach_set('value', [_k.get((min(e.vertices), max(e.vertices)), 0.0) for e in me_cube.edges])
_uv = me_cube.uv_layers.new(name='UVMap')
_uv.uv.foreach_set('vector', [0.247, 0.2436, 0.2495, 0.2941, 0.1403, 0.2844, 0.1433, 0.2413, 0.1433, 0.2413, 0.1403, 0.2844, 0.03353, 0.2914, 0.05132, 0.2461, 0.47, 0.2544, 0.4785, 0.3009, 0.3638, 0.3079, 0.3623, 0.2505, 0.3623, 0.2505, 0.3638, 0.3079, 0.2495, 0.2941, 0.247, 0.2436, 0.6531, 9.955e-05, 0.6531, 0.1272, 0.526, 0.1272, 0.526, 9.528e-05, 0.1395, 0.3678, 0.2571, 0.3724, 0.2426, 0.4211, 0.1367, 0.4241, 0.3726, 0.08654, 0.3715, 0.1386, 0.2532, 0.1431, 0.2508, 0.0972, 0.4993, 0.1076, 0.506, 0.1569, 0.3715, 0.1386, 0.3726, 0.08654, 0.1345, 0.1099, 0.1357, 0.1511, 0.007708, 0.1607, 0.01833, 0.108, 0.2508, 0.0972, 0.2532, 0.1431, 0.1357, 0.1511, 0.1345, 0.1099, 0.2473, 0.0119, 0.2494, 0.05019, 0.132, 0.05691, 0.1309, 0.02307, 0.1309, 0.02307, 0.132, 0.05691, 9.528e-05, 0.06521, 0.01212, 0.02082, 0.5128, 0.001304, 0.5258, 0.04578, 0.3741, 0.04431, 0.3725, 9.528e-05, 0.3725, 9.528e-05, 0.3741, 0.04431, 0.2494, 0.05019, 0.2473, 0.0119, 0.224, 0.7404, 0.3241, 0.7539, 0.2968, 0.9823, 0.1953, 0.9725, 0.2571, 0.3724, 0.3594, 0.3794, 0.3572, 0.4315, 0.2426, 0.4211, 0.02154, 0.364, 0.1395, 0.3678, 0.1367, 0.4241, 0.02897, 0.4148, 0.3594, 0.3794, 0.4663, 0.3855, 0.4766, 0.4403, 0.3572, 0.4315, 0.6267, 0.1273, 0.6267, 0.2281, 0.526, 0.2281, 0.526, 0.1273, 0.009226, 0.7204, 0.118, 0.7272, 0.09767, 0.9676, 9.531e-05, 0.9587, 0.3241, 0.7539, 0.4284, 0.7624, 0.3957, 0.9999, 0.2968, 0.9823, 0.118, 0.7272, 0.224, 0.7404, 0.1953, 0.9725, 0.09767, 0.9676, 0.2494, 0.05019, 0.2508, 0.0972, 0.1345, 0.1099, 0.132, 0.05691, 0.132, 0.05691, 0.1345, 0.1099, 0.01833, 0.108, 9.528e-05, 0.06521, 0.5258, 0.04578, 0.4993, 0.1076, 0.3726, 0.08654, 0.3741, 0.04431, 0.3741, 0.04431, 0.3726, 0.08654, 0.2508, 0.0972, 0.2494, 0.05019, 0.3715, 0.1386, 0.3649, 0.1991, 0.2494, 0.1943, 0.2532, 0.1431, 0.3649, 0.1991, 0.3623, 0.2505, 0.247, 0.2436, 0.2494, 0.1943, 0.506, 0.1569, 0.4777, 0.21, 0.3649, 0.1991, 0.3715, 0.1386, 0.4777, 0.21, 0.47, 0.2544, 0.3623, 0.2505, 0.3649, 0.1991, 0.1357, 0.1511, 0.1419, 0.1936, 0.04524, 0.2077, 0.007708, 0.1607, 0.1419, 0.1936, 0.1433, 0.2413, 0.05132, 0.2461, 0.04524, 0.2077, 0.2532, 0.1431, 0.2494, 0.1943, 0.1419, 0.1936, 0.1357, 0.1511, 0.2494, 0.1943, 0.247, 0.2436, 0.1433, 0.2413, 0.1419, 0.1936, 0.3638, 0.3079, 0.4785, 0.3009, 0.4663, 0.3855, 0.3594, 0.3794, 0.03353, 0.2914, 0.1403, 0.2844, 0.1395, 0.3678, 0.02154, 0.364, 0.2495, 0.2941, 0.3638, 0.3079, 0.3594, 0.3794, 0.2571, 0.3724, 0.1403, 0.2844, 0.2495, 0.2941, 0.2571, 0.3724, 0.1395, 0.3678, 0.1269, 0.4895, 0.2417, 0.4956, 0.2337, 0.5693, 0.1286, 0.5587, 0.1286, 0.5587, 0.2337, 0.5693, 0.226, 0.6517, 0.1231, 0.6389, 0.3576, 0.5032, 0.4708, 0.5146, 0.4572, 0.5887, 0.3443, 0.575, 0.3443, 0.575, 0.4572, 0.5887, 0.445, 0.6736, 0.3365, 0.6634, 0.01775, 0.4826, 0.1269, 0.4895, 0.1286, 0.5587, 0.02396, 0.5521, 0.02396, 0.5521, 0.1286, 0.5587, 0.1231, 0.6389, 0.02248, 0.6343, 0.2417, 0.4956, 0.3576, 0.5032, 0.3443, 0.575, 0.2337, 0.5693, 0.2337, 0.5693, 0.3443, 0.575, 0.3365, 0.6634, 0.226, 0.6517, 0.2426, 0.4211, 0.3572, 0.4315, 0.3576, 0.5032, 0.2417, 0.4956, 0.02897, 0.4148, 0.1367, 0.4241, 0.1269, 0.4895, 0.01775, 0.4826, 0.3572, 0.4315, 0.4766, 0.4403, 0.4708, 0.5146, 0.3576, 0.5032, 0.1367, 0.4241, 0.2426, 0.4211, 0.2417, 0.4956, 0.1269, 0.4895, 0.1231, 0.6389, 0.226, 0.6517, 0.224, 0.7404, 0.118, 0.7272, 0.3365, 0.6634, 0.445, 0.6736, 0.4284, 0.7624, 0.3241, 0.7539, 0.02248, 0.6343, 0.1231, 0.6389, 0.118, 0.7272, 0.009226, 0.7204, 0.226, 0.6517, 0.3365, 0.6634, 0.3241, 0.7539, 0.224, 0.7404])
me_cube.materials.append(mat_bark_brown)
me_cube.use_remesh_preserve_volume = False
me_cube.use_remesh_preserve_attributes = False
me_cube.use_mirror_vertex_groups = False
me_cube.update()
me_cube_003 = bpy.data.meshes.new('Cube.003')
me_cube_003.from_pydata([(-0.3901, -0.3912, -0.1511), (-0.3901, 0.3912, -0.1511), (0.3901, -0.3912, -0.2027), (0.3901, 0.3912, -0.2028), (-0.1643, -0.1138, 1.167), (-0.1893, 0.08636, 1.155), (0.00835, 0.112, 1.183), (0.03298, -0.08586, 1.195), (-0.1009, 0.1267, 2.132), (-0.07142, -0.08129, 2.168), (-0.3031, -0.1484, 2.046), (-0.3571, 0.0915, 2.022), (-1.702, -1.172, 3.174), (-1.735, -1.016, 3.155), (-1.556, -1.135, 3.228), (-1.588, -0.9793, 3.208), (-1.475, -0.6782, 2.798), (-1.619, -0.7093, 2.736), (-1.588, -0.8665, 2.757), (-1.444, -0.8355, 2.819), (-1.06, -0.496, 2.404), (-1.097, -0.316, 2.383), (-0.9267, -0.4678, 2.524), (-0.971, -0.2778, 2.506), (-0.2028, -0.07675, 2.412), (-0.3502, 0.1105, 2.294), (-0.2776, -0.1399, 2.301), (-0.241, 0.1306, 2.376), (0.21, -0.02473, -1.088), (0.21, 0.7576, -1.088), (0.9902, 0.7576, -1.03), (0.9902, -0.02474, -1.03), (-0.5671, -0.2011, 2.131), (-0.6563, -0.02868, 2.138), (-0.6553, -0.05757, 2.31), (-0.6196, -0.2046, 2.318), (-0.7958, -0.2933, 1.934), (-0.8652, -0.144, 1.939), (-0.9276, -0.1971, 2.11), (-0.8618, -0.347, 2.113), (-1.149, -0.5037, 1.757), (-1.154, -0.3656, 1.76), (-1.189, -0.4018, 1.934), (-1.149, -0.5459, 1.916)], [], [(3, 2, 31, 30), (3, 1, 5, 6), (2, 3, 6, 7), (1, 0, 4, 5), (0, 2, 7, 4), (7, 6, 8, 9), (6, 5, 11, 8), (4, 7, 9, 10), (5, 4, 10, 11), (18, 19, 14, 12), (19, 16, 15, 14), (17, 18, 12, 13), (12, 14, 15, 13), (21, 20, 18, 17), (22, 23, 16, 19), (20, 22, 19, 18), (16, 17, 13, 15), (25, 26, 20, 21), (27, 25, 21, 23), (26, 24, 22, 20), (23, 21, 17, 16), (8, 11, 25, 27), (10, 9, 24, 26), (25, 11, 33, 34), (24, 27, 23, 22), (9, 8, 27, 24), (30, 31, 28, 29), (0, 1, 29, 28), (2, 0, 28, 31), (1, 3, 30, 29), (32, 35, 39, 36), (26, 25, 34, 35), (11, 10, 32, 33), (10, 26, 35, 32), (36, 39, 43, 40), (33, 32, 36, 37), (35, 34, 38, 39), (34, 33, 37, 38), (41, 40, 43, 42), (37, 36, 40, 41), (39, 38, 42, 43), (38, 37, 41, 42)])
me_cube_003.polygons.foreach_set('use_smooth', [True] * 42)
_uv = me_cube_003.uv_layers.new(name='UVMap')
_uv.uv.foreach_set('vector', [0.4004, 0.1675, 0.3413, 0.1552, 0.3953, 0.09385, 0.4534, 0.1075, 0.4004, 0.1675, 0.3552, 0.2005, 0.367, 0.283, 0.3801, 0.2772, 0.3413, 0.1552, 0.4004, 0.1675, 0.3801, 0.2772, 0.3676, 0.2748, 0.3552, 0.2005, 0.2969, 0.1893, 0.3545, 0.2806, 0.367, 0.283, 0.2969, 0.1893, 0.3413, 0.1552, 0.3676, 0.2748, 0.3545, 0.2806, 0.3676, 0.2748, 0.3801, 0.2772, 0.3896, 0.3646, 0.3814, 0.3654, 0.3801, 0.2772, 0.367, 0.283, 0.3749, 0.3651, 0.3896, 0.3646, 0.3545, 0.2806, 0.3676, 0.2748, 0.3814, 0.3654, 0.3676, 0.365, 0.367, 0.283, 0.3545, 0.2806, 0.3676, 0.365, 0.3749, 0.3651, 0.2912, 0.6568, 0.303, 0.6596, 0.2988, 0.7733, 0.2868, 0.772, 0.303, 0.6596, 0.3131, 0.6585, 0.3089, 0.772, 0.2988, 0.7733, 0.3012, 0.6557, 0.2912, 0.6568, 0.2868, 0.772, 0.2969, 0.7707, 0.2868, 0.772, 0.2988, 0.7733, 0.3089, 0.772, 0.2969, 0.7707, 0.3313, 0.5177, 0.3211, 0.5187, 0.2912, 0.6568, 0.3012, 0.6557, 0.3326, 0.5244, 0.3428, 0.5233, 0.3131, 0.6585, 0.303, 0.6596, 0.3211, 0.5187, 0.3326, 0.5244, 0.303, 0.6596, 0.2912, 0.6568, 0.3131, 0.6585, 0.3012, 0.6557, 0.2969, 0.7707, 0.3089, 0.772, 0.3795, 0.3875, 0.3732, 0.3874, 0.3211, 0.5187, 0.3313, 0.5177, 0.3866, 0.3892, 0.3795, 0.3875, 0.3313, 0.5177, 0.3428, 0.5233, 0.3732, 0.3874, 0.3785, 0.3901, 0.3326, 0.5244, 0.3211, 0.5187, 0.3428, 0.5233, 0.3313, 0.5177, 0.3012, 0.6557, 0.3131, 0.6585, 0.3896, 0.3646, 0.3749, 0.3651, 0.3795, 0.3875, 0.3866, 0.3892, 0.3676, 0.365, 0.3814, 0.3654, 0.3785, 0.3901, 0.3732, 0.3874, 0.3795, 0.3875, 0.3749, 0.3651, 0.3484, 0.3893, 0.3502, 0.3937, 0.3785, 0.3901, 0.3866, 0.3892, 0.3428, 0.5233, 0.3326, 0.5244, 0.3814, 0.3654, 0.3896, 0.3646, 0.3866, 0.3892, 0.3785, 0.3901, 0.4534, 0.1075, 0.3953, 0.09385, 0.3492, 0.1301, 0.4064, 0.1425, 0.2969, 0.1893, 0.3552, 0.2005, 0.4064, 0.1425, 0.3492, 0.1301, 0.3413, 0.1552, 0.2969, 0.1893, 0.3492, 0.1301, 0.3953, 0.09385, 0.3552, 0.2005, 0.4004, 0.1675, 0.4534, 0.1075, 0.4064, 0.1425, 0.3466, 0.3893, 0.3487, 0.3938, 0.3487, 0.3938, 0.3466, 0.3893, 0.3732, 0.3874, 0.3795, 0.3875, 0.3502, 0.3937, 0.3487, 0.3938, 0.3749, 0.3651, 0.3676, 0.365, 0.3466, 0.3893, 0.3484, 0.3893, 0.3676, 0.365, 0.3732, 0.3874, 0.3487, 0.3938, 0.3466, 0.3893, 0.3466, 0.3893, 0.3487, 0.3938, 0.3487, 0.3938, 0.3466, 0.3893, 0.3484, 0.3893, 0.3466, 0.3893, 0.3466, 0.3893, 0.3484, 0.3893, 0.3487, 0.3938, 0.3502, 0.3937, 0.3502, 0.3937, 0.3487, 0.3938, 0.3502, 0.3937, 0.3484, 0.3893, 0.3484, 0.3893, 0.3502, 0.3937, 0.3484, 0.3893, 0.3466, 0.3893, 0.3487, 0.3938, 0.3502, 0.3937, 0.3484, 0.3893, 0.3466, 0.3893, 0.3466, 0.3893, 0.3484, 0.3893, 0.3487, 0.3938, 0.3502, 0.3937, 0.3502, 0.3937, 0.3487, 0.3938, 0.3502, 0.3937, 0.3484, 0.3893, 0.3484, 0.3893, 0.3502, 0.3937])
me_cube_003.materials.append(mat_bark_brown)
me_cube_003.use_remesh_preserve_volume = False
me_cube_003.use_remesh_preserve_attributes = False
me_cube_003.use_mirror_vertex_groups = False
me_cube_003.update()
me_cube_002 = bpy.data.meshes.new('Cube.002')
me_cube_002.from_pydata([(-0.1858, -0.5399, -7.508), (-0.1857, -1.51, -13.7), (-0.1858, -0.1751, -7.508), (-0.1855, -1.356, -14.03), (-0.1899, -0.408, -13.58), (-0.1643, -0.1438, -12.36), (-0.2115, -0.7296, -13.38), (-0.1496, -0.575, -12.36), (-0.168, -0.1436, -12.05), (-0.1457, -0.5735, -12.03), (-0.6752, -0.3644, -12.4), (-0.4693, -0.6945, -12.41), (-0.6752, -0.3644, -12.0), (-0.4693, -0.6945, -11.99), (-1.247, -1.056, -12.39), (-0.9128, -1.199, -12.39), (-1.247, -1.056, -12.01), (-0.9128, -1.199, -12.01), (0.179, -0.5399, -7.508), (0.1789, -1.51, -13.7), (0.179, -0.1751, -7.508), (0.1788, -1.356, -14.03), (0.1831, -0.408, -13.58), (0.1576, -0.1438, -12.36), (0.2048, -0.7296, -13.38), (0.1428, -0.575, -12.36), (0.1612, -0.1436, -12.05), (0.139, -0.5735, -12.03), (0.6684, -0.3644, -12.4), (0.4625, -0.6945, -12.41), (0.6684, -0.3644, -12.0), (0.4625, -0.6945, -11.99), (1.24, -1.056, -12.39), (0.906, -1.199, -12.39), (1.24, -1.056, -12.01), (0.906, -1.199, -12.01), (-0.1989, -0.162, -10.32), (-0.1989, -0.553, -10.32), (0.1921, -0.162, -10.32), (0.1921, -0.553, -10.32), (-0.2001, -0.1816, -12.43), (-0.2, -0.5653, -12.39), (0.1933, -0.1816, -12.43), (0.1932, -0.5653, -12.39), (-0.1998, -0.1629, -11.97), (-0.2, -0.5518, -11.97), (0.193, -0.1629, -11.97), (0.1932, -0.5518, -11.97), (-0.2762, -0.5399, 0.145), (-0.2761, -1.51, -10.31), (-0.2762, -0.1751, 0.145), (-0.2759, -1.356, -10.64), (-0.2803, -0.408, -9.965), (-0.2547, -0.1438, -8.253), (-0.3019, -0.7296, -9.686), (-0.24, -0.575, -8.268), (-0.2584, -0.1436, -7.712), (-0.2361, -0.5735, -7.695), (-0.7656, -0.3644, -8.429), (-0.5597, -0.6945, -8.385), (-0.7656, -0.3644, -7.997), (-0.5597, -0.6945, -7.879), (-1.337, -1.056, -8.689), (-1.003, -1.199, -8.602), (-1.337, -1.056, -8.252), (-1.003, -1.199, -8.178), (0.08863, -0.5399, 0.145), (0.08853, -1.51, -10.31), (0.08863, -0.1751, 0.145), (0.08835, -1.356, -10.64), (0.09272, -0.408, -9.965), (0.06715, -0.1438, -8.253), (0.1143, -0.7296, -9.686), (0.05243, -0.575, -8.268), (0.07084, -0.1436, -7.712), (0.04855, -0.5735, -7.695), (0.578, -0.3644, -8.429), (0.3721, -0.6945, -8.385), (0.578, -0.3644, -7.997), (0.3721, -0.6945, -7.879), (1.149, -1.056, -8.689), (0.8156, -1.199, -8.602), (1.149, -1.056, -8.252), (0.8156, -1.199, -8.178), (-0.2893, -0.162, -4.712), (-0.2893, -0.553, -4.712), (0.1017, -0.162, -4.712), (0.1017, -0.553, -4.712), (-0.2905, -0.1816, -8.367), (-0.2904, -0.5653, -8.328), (0.1029, -0.1816, -8.367), (0.1028, -0.5653, -8.328), (-0.2902, -0.1629, -7.576), (-0.2904, -0.5518, -7.576), (0.1026, -0.1629, -7.576), (0.1028, -0.5518, -7.576), (-0.2842, -0.6748, -5.225), (2.776, -1.39, -8.396), (-0.2842, -0.2134, -5.225), (3.071, -1.194, -8.699), (2.807, -0.3686, -8.441), (2.238, -0.1293, -7.739), (2.564, -0.781, -8.272), (2.278, -0.7666, -7.71), (2.023, -0.128, -7.53), (2.037, -0.7621, -7.46), (2.027, -0.3408, -8.078), (2.254, -0.7691, -7.898), (1.67, -0.3404, -7.708), (1.858, -0.7688, -7.487), (1.671, -0.9696, -8.385), (1.972, -1.175, -8.108), (1.351, -0.9696, -8.053), (1.638, -1.175, -7.762), (0.04788, -0.6748, -4.905), (3.107, -1.39, -8.075), (0.04788, -0.2134, -4.905), (3.4, -1.194, -8.381), (3.152, -0.3686, -8.109), (2.47, -0.1293, -7.515), (2.992, -0.781, -7.86), (2.44, -0.7666, -7.554), (2.269, -0.128, -7.292), (2.198, -0.7621, -7.305), (2.817, -0.3408, -7.316), (2.628, -0.7691, -7.537), (2.46, -0.3404, -6.946), (2.232, -0.7688, -7.126), (3.136, -0.9696, -6.971), (2.849, -1.175, -7.262), (2.816, -0.9696, -6.639), (2.515, -1.175, -6.916), (1.134, -0.1808, -6.742), (1.134, -0.7073, -6.742), (1.513, -0.1808, -6.376), (1.513, -0.7073, -6.376), (2.15, -0.2032, -7.805), (2.1, -0.6857, -7.764), (2.54, -0.2032, -7.429), (2.5, -0.6857, -7.378), (1.957, -0.1929, -7.606), (1.954, -0.6888, -7.61), (2.347, -0.1929, -7.229), (2.352, -0.6888, -7.227), (-0.2251, -0.6748, -4.9), (-3.308, -1.39, -8.048), (-0.2251, -0.2134, -4.9), (-3.603, -1.194, -8.351), (-3.353, -0.3686, -8.081), (-2.667, -0.1293, -7.492), (-3.191, -0.781, -7.833), (-2.637, -0.7666, -7.531), (-2.465, -0.128, -7.271), (-2.394, -0.7621, -7.284), (-3.012, -0.3408, -7.291), (-2.825, -0.7691, -7.513), (-2.652, -0.3404, -6.923), (-2.426, -0.7688, -7.105), (-3.328, -0.9696, -6.943), (-3.044, -1.175, -7.236), (-3.006, -0.9696, -6.614), (-2.707, -1.175, -6.893), (0.1045, -0.6748, -5.223), (-2.979, -1.39, -8.37), (0.1045, -0.2134, -5.223), (-3.276, -1.194, -8.671), (-3.011, -0.3686, -8.416), (-2.436, -0.1293, -7.718), (-2.767, -0.781, -8.249), (-2.476, -0.7666, -7.689), (-2.22, -0.128, -7.511), (-2.234, -0.7621, -7.44), (-2.228, -0.3408, -8.059), (-2.454, -0.7691, -7.877), (-1.868, -0.3404, -7.691), (-2.055, -0.7688, -7.469), (-1.874, -0.9696, -8.368), (-2.173, -1.175, -8.089), (-1.552, -0.9696, -8.039), (-1.837, -1.175, -7.746), (-1.701, -0.1808, -6.361), (-1.701, -0.7073, -6.361), (-1.325, -0.1808, -6.729), (-1.325, -0.7073, -6.729), (-2.736, -0.2032, -7.406), (-2.696, -0.6857, -7.355), (-2.349, -0.2032, -7.785), (-2.299, -0.6857, -7.744), (-2.542, -0.1929, -7.207), (-2.546, -0.6888, -7.205), (-2.154, -0.1929, -7.587), (-2.152, -0.6888, -7.591)], [], [(4, 3, 1, 6), (24, 6, 1, 19), (9, 8, 12, 13), (40, 4, 6, 41), (43, 41, 6, 24), (8, 26, 23, 5), (40, 42, 22, 4), (44, 8, 9, 45), (13, 12, 16, 17), (7, 9, 13, 11), (5, 7, 11, 10), (8, 5, 10, 12), (16, 14, 15, 17), (12, 10, 14, 16), (11, 13, 17, 15), (10, 11, 15, 14), (44, 46, 26, 8), (27, 9, 7, 25), (21, 19, 1, 3), (0, 18, 20, 2), (4, 22, 21, 3), (22, 24, 19, 21), (27, 31, 30, 26), (42, 43, 24, 22), (46, 47, 27, 26), (31, 35, 34, 30), (25, 29, 31, 27), (23, 28, 29, 25), (26, 30, 28, 23), (34, 35, 33, 32), (30, 34, 32, 28), (29, 33, 35, 31), (28, 32, 33, 29), (47, 45, 9, 27), (18, 0, 37, 39), (20, 18, 39, 38), (2, 20, 38, 36), (2, 36, 37, 0), (23, 25, 43, 42), (5, 23, 42, 40), (25, 7, 41, 43), (5, 40, 41, 7), (39, 37, 45, 47), (38, 39, 47, 46), (36, 38, 46, 44), (36, 44, 45, 37), (52, 51, 49, 54), (72, 54, 49, 67), (57, 56, 60, 61), (88, 52, 54, 89), (91, 89, 54, 72), (56, 74, 71, 53), (88, 90, 70, 52), (92, 56, 57, 93), (61, 60, 64, 65), (55, 57, 61, 59), (53, 55, 59, 58), (56, 53, 58, 60), (64, 62, 63, 65), (60, 58, 62, 64), (59, 61, 65, 63), (58, 59, 63, 62), (92, 94, 74, 56), (75, 57, 55, 73), (69, 67, 49, 51), (48, 66, 68, 50), (52, 70, 69, 51), (70, 72, 67, 69), (75, 79, 78, 74), (90, 91, 72, 70), (94, 95, 75, 74), (79, 83, 82, 78), (73, 77, 79, 75), (71, 76, 77, 73), (74, 78, 76, 71), (82, 83, 81, 80), (78, 82, 80, 76), (77, 81, 83, 79), (76, 80, 81, 77), (95, 93, 57, 75), (66, 48, 85, 87), (68, 66, 87, 86), (50, 68, 86, 84), (50, 84, 85, 48), (71, 73, 91, 90), (53, 71, 90, 88), (73, 55, 89, 91), (53, 88, 89, 55), (87, 85, 93, 95), (86, 87, 95, 94), (84, 86, 94, 92), (84, 92, 93, 85), (100, 99, 97, 102), (120, 102, 97, 115), (105, 104, 108, 109), (136, 100, 102, 137), (139, 137, 102, 120), (104, 122, 119, 101), (136, 138, 118, 100), (140, 104, 105, 141), (109, 108, 112, 113), (103, 105, 109, 107), (101, 103, 107, 106), (104, 101, 106, 108), (112, 110, 111, 113), (108, 106, 110, 112), (107, 109, 113, 111), (106, 107, 111, 110), (140, 142, 122, 104), (123, 105, 103, 121), (117, 115, 97, 99), (96, 114, 116, 98), (100, 118, 117, 99), (118, 120, 115, 117), (123, 127, 126, 122), (138, 139, 120, 118), (142, 143, 123, 122), (127, 131, 130, 126), (121, 125, 127, 123), (119, 124, 125, 121), (122, 126, 124, 119), (130, 131, 129, 128), (126, 130, 128, 124), (125, 129, 131, 127), (124, 128, 129, 125), (143, 141, 105, 123), (114, 96, 133, 135), (116, 114, 135, 134), (98, 116, 134, 132), (98, 132, 133, 96), (119, 121, 139, 138), (101, 119, 138, 136), (121, 103, 137, 139), (101, 136, 137, 103), (135, 133, 141, 143), (134, 135, 143, 142), (132, 134, 142, 140), (132, 140, 141, 133), (148, 147, 145, 150), (168, 150, 145, 163), (153, 152, 156, 157), (184, 148, 150, 185), (187, 185, 150, 168), (152, 170, 167, 149), (184, 186, 166, 148), (188, 152, 153, 189), (157, 156, 160, 161), (151, 153, 157, 155), (149, 151, 155, 154), (152, 149, 154, 156), (160, 158, 159, 161), (156, 154, 158, 160), (155, 157, 161, 159), (154, 155, 159, 158), (188, 190, 170, 152), (171, 153, 151, 169), (165, 163, 145, 147), (144, 162, 164, 146), (148, 166, 165, 147), (166, 168, 163, 165), (171, 175, 174, 170), (186, 187, 168, 166), (190, 191, 171, 170), (175, 179, 178, 174), (169, 173, 175, 171), (167, 172, 173, 169), (170, 174, 172, 167), (178, 179, 177, 176), (174, 178, 176, 172), (173, 177, 179, 175), (172, 176, 177, 173), (191, 189, 153, 171), (162, 144, 181, 183), (164, 162, 183, 182), (146, 164, 182, 180), (146, 180, 181, 144), (167, 169, 187, 186), (149, 167, 186, 184), (169, 151, 185, 187), (149, 184, 185, 151), (183, 181, 189, 191), (182, 183, 191, 190), (180, 182, 190, 188), (180, 188, 189, 181)])
me_cube_002.polygons.foreach_set('use_smooth', [True] * 184)
me_cube_002.materials.append(mat_bark_002)
me_cube_002.use_remesh_preserve_volume = False
me_cube_002.use_remesh_preserve_attributes = False
me_cube_002.use_mirror_vertex_groups = False
me_cube_002.update()
me_circle_001 = bpy.data.meshes.new('Circle.001')
me_circle_001.from_pydata([(1.15e-08, 0.852, 0.0), (-0.3261, 0.7872, 0.0), (-0.6025, 0.6025, 0.0), (-0.7872, 0.3261, 0.0), (-0.852, 5.712e-10, 0.0), (-0.7872, -0.3261, 0.0), (-0.6025, -0.6025, 0.0), (-0.3261, -0.7872, 0.0), (-1.1e-07, -0.852, 0.0), (0.3261, -0.7872, 0.0), (0.6025, -0.6025, 0.0), (0.7872, -0.3261, 0.0), (0.852, 5.712e-10, 0.0), (0.7872, 0.3261, 0.0), (0.6025, 0.6025, 0.0), (0.3261, 0.7872, 0.0), (-3.103e-08, 0.7564, 1.9), (-0.2894, 0.6988, 1.9), (-0.5348, 0.5348, 1.9), (-0.6988, 0.2894, 1.9), (-0.7564, 2.851e-09, 1.9), (-0.6988, -0.2894, 1.9), (-0.5348, -0.5348, 1.9), (-0.2894, -0.6988, 1.9), (-1.434e-07, -0.7564, 1.9), (0.2894, -0.6988, 1.9), (0.5348, -0.5348, 1.9), (0.6988, -0.2894, 1.9), (0.7564, 2.851e-09, 1.9), (0.6988, 0.2894, 1.9), (0.5348, 0.5348, 1.9), (0.2894, 0.6988, 1.9), (0.5498, -0.6509, 1.03), (0.7753, -0.3218, 1.033), (-0.7825, 0.315, 1.031), (-0.8444, 0.0001174, 1.029), (0.8207, -0.01555, 1.036), (-0.7803, -0.3223, 1.029), (0.7261, 0.2803, 1.04), (-0.5975, -0.5956, 1.03), (0.5449, 0.5502, 1.04), (-0.3241, -0.778, 1.03), (0.3002, 0.7434, 1.037), (-0.00184, -0.8418, 1.031), (-0.04417, 0.8428, 1.026), (-0.3043, 0.7895, 1.026), (0.3117, -0.805, 1.03), (-0.6042, 0.5713, 1.034), (0.8166, 0.3382, 0.1529), (-0.3382, 0.8166, 0.1529), (-0.625, -0.625, 0.1529), (0.8166, -0.3382, 0.1529), (0.625, -0.625, 0.1529), (1.871e-09, 0.8839, 0.1529), (0.3382, -0.8166, 0.1529), (0.625, 0.625, 0.1529), (-0.625, 0.625, 0.1529), (-0.3382, -0.8166, 0.1529), (-0.8839, 5.439e-10, 0.1529), (-0.8166, 0.3382, 0.1529), (0.3382, 0.8166, 0.1529), (0.8839, 5.439e-10, 0.1529), (-1.295e-07, -0.8839, 0.1529), (-0.8166, -0.3382, 0.1529), (-0.9112, 5.396e-10, 0.2293), (4.484e-09, 0.9112, 0.2293), (0.6443, -0.6443, 0.2293), (0.3487, 0.8419, 0.2293), (0.3487, -0.8419, 0.2293), (0.8419, 0.3487, 0.2293), (0.9112, 5.396e-10, 0.2293), (-0.8419, 0.3487, 0.2293), (-0.3487, 0.8419, 0.2293), (0.6443, 0.6443, 0.2293), (-1.427e-07, -0.9112, 0.2293), (-0.6443, 0.6443, 0.2293), (-0.6443, -0.6443, 0.2293), (-0.8419, -0.3487, 0.2293), (-0.3487, -0.8419, 0.2293), (0.8419, -0.3487, 0.2293), (0.8206, -0.3399, 0.07646), (-0.8882, 5.143e-10, 0.07646), (0.8882, 5.143e-10, 0.07646), (-0.8206, -0.3399, 0.07646), (0.8206, 0.3399, 0.07646), (-0.6281, -0.6281, 0.07646), (0.6281, 0.6281, 0.07646), (-0.3399, -0.8206, 0.07646), (0.3399, 0.8206, 0.07646), (-1.297e-07, -0.8882, 0.07646), (-0.3399, 0.8206, 0.07646), (0.3399, -0.8206, 0.07646), (-0.6281, 0.6281, 0.07646), (0.6281, -0.6281, 0.07646), (2.286e-09, 0.8882, 0.07646), (-0.8206, 0.3399, 0.07646), (-0.2704, 0.6696, 0.5682), (-0.2545, 0.6157, 0.3075), (0.6653, -0.275, 0.5574), (0.6125, -0.2531, 0.366), (0.5015, 0.5021, 0.5605), (0.4692, 0.4692, 0.3563), (0.2727, 0.6599, 0.5628), (0.2544, 0.6137, 0.3418), (0.0003896, 0.6653, 0.3246), (-0.00851, 0.7223, 0.5647), (0.0003759, -0.7188, 0.5653), (0.0003895, -0.6645, 0.3246), (0.2745, -0.6716, 0.5616), (0.2544, -0.6129, 0.3418), (0.4692, -0.4684, 0.3563), (0.5006, -0.522, 0.5586), (-0.5088, 0.5048, 0.5721), (-0.4712, 0.472, 0.2929), (0.6573, 0.269, 0.5586), (0.6125, 0.2539, 0.366), (-0.6163, 0.2559, 0.2832), (-0.6636, 0.2742, 0.5735), (0.7173, -0.00199, 0.5572), (0.6627, 0.0004082, 0.3695), (-0.7178, 0.0004333, 0.5739), (-0.6674, 0.0004028, 0.2798), (-0.5077, -0.5077, 0.5714), (-0.4712, -0.4712, 0.2929), (-0.6633, -0.2745, 0.5732), (-0.6163, -0.2551, 0.2832), (-0.2747, -0.6638, 0.5686), (-0.2545, -0.6149, 0.3075), (-0.04369, 0.8137, 0.9134), (-0.5685, -0.5666, 0.9138), (0.5238, -0.6299, 0.9156), (0.7373, -0.3061, 0.9189), (-0.7424, -0.3066, 0.9131), (0.7847, -0.01127, 0.9212), (-0.5732, 0.549, 0.917), (-0.001851, -0.8008, 0.916), (0.5271, 0.5318, 0.9237), (-0.7439, 0.3014, 0.9144), (-0.3085, -0.7401, 0.9148), (-0.8034, 0.0001147, 0.9128), (0.6991, 0.2739, 0.9242), (0.2989, -0.7745, 0.9154), (0.2901, 0.715, 0.9205), (-0.2879, 0.7639, 0.9131), (-0.08416, 0.2032, 4.294), (-8.016e-08, 0.2199, 4.294), (-0.1555, 0.1555, 4.294), (-0.2032, 0.08416, 4.294), (-0.2199, 6.412e-09, 4.294), (-0.2032, -0.08416, 4.294), (-0.1555, -0.1555, 4.294), (-0.08416, -0.2032, 4.294), (-1.128e-07, -0.2199, 4.294), (0.08416, -0.2032, 4.294), (0.1555, -0.1555, 4.294), (0.2032, -0.08416, 4.294), (0.2199, 6.412e-09, 4.294), (0.2032, 0.08416, 4.294), (0.1555, 0.1555, 4.294), (0.08416, 0.2032, 4.294), (-9.105e-08, 6.412e-09, 4.294)], [], [(33, 27, 26, 32), (35, 20, 19, 34), (36, 28, 27, 33), (37, 21, 20, 35), (38, 29, 28, 36), (39, 22, 21, 37), (40, 30, 29, 38), (41, 23, 22, 39), (42, 31, 30, 40), (43, 24, 23, 41), (45, 17, 16, 44), (44, 16, 31, 42), (46, 25, 24, 43), (47, 18, 17, 45), (32, 26, 25, 46), (34, 19, 18, 47), (19, 20, 148, 147), (26, 27, 155, 154), (18, 19, 147, 146), (25, 26, 154, 153), (17, 18, 146, 144), (24, 25, 153, 152), (31, 16, 145, 159), (16, 17, 144, 145), (23, 24, 152, 151), (30, 31, 159, 158), (22, 23, 151, 150), (29, 30, 158, 157), (21, 22, 150, 149), (28, 29, 157, 156), (20, 21, 149, 148), (27, 28, 156, 155), (95, 59, 56, 92), (93, 52, 54, 91), (92, 56, 49, 90), (91, 54, 62, 89), (94, 53, 60, 88), (90, 49, 53, 94), (89, 62, 57, 87), (88, 60, 55, 86), (87, 57, 50, 85), (86, 55, 48, 84), (85, 50, 63, 83), (84, 48, 61, 82), (83, 63, 58, 81), (82, 61, 51, 80), (81, 58, 59, 95), (80, 51, 52, 93), (56, 59, 71, 75), (49, 56, 75, 72), (60, 53, 65, 67), (57, 62, 74, 78), (50, 57, 78, 76), (63, 50, 76, 77), (58, 63, 77, 64), (59, 58, 64, 71), (54, 52, 66, 68), (62, 54, 68, 74), (53, 49, 72, 65), (55, 60, 67, 73), (48, 55, 73, 69), (61, 48, 69, 70), (51, 61, 70, 79), (52, 51, 79, 66), (72, 75, 113, 97), (78, 74, 107, 127), (77, 76, 123, 125), (71, 64, 121, 116), (74, 68, 109, 107), (73, 67, 103, 101), (70, 69, 115, 119), (66, 79, 99, 110), (75, 71, 116, 113), (67, 65, 104, 103), (76, 78, 127, 123), (64, 77, 125, 121), (68, 66, 110, 109), (65, 72, 97, 104), (69, 73, 101, 115), (79, 70, 119, 99), (11, 80, 93, 10), (4, 81, 95, 3), (12, 82, 80, 11), (5, 83, 81, 4), (13, 84, 82, 12), (6, 85, 83, 5), (14, 86, 84, 13), (7, 87, 85, 6), (15, 88, 86, 14), (8, 89, 87, 7), (1, 90, 94, 0), (0, 94, 88, 15), (9, 91, 89, 8), (2, 92, 90, 1), (10, 93, 91, 9), (3, 95, 92, 2), (97, 113, 112, 96), (96, 112, 134, 143), (125, 123, 122, 124), (124, 122, 129, 132), (107, 109, 108, 106), (106, 108, 141, 135), (119, 115, 114, 118), (118, 114, 140, 133), (113, 116, 117, 112), (112, 117, 137, 134), (123, 127, 126, 122), (122, 126, 138, 129), (109, 110, 111, 108), (108, 111, 130, 141), (115, 101, 100, 114), (114, 100, 136, 140), (127, 107, 106, 126), (126, 106, 135, 138), (116, 121, 120, 117), (117, 120, 139, 137), (101, 103, 102, 100), (100, 102, 142, 136), (110, 99, 98, 111), (111, 98, 131, 130), (103, 104, 105, 102), (102, 105, 128, 142), (121, 125, 124, 120), (120, 124, 132, 139), (104, 97, 96, 105), (105, 96, 143, 128), (99, 119, 118, 98), (98, 118, 133, 131), (143, 134, 47, 45), (132, 129, 39, 37), (135, 141, 46, 43), (133, 140, 38, 36), (134, 137, 34, 47), (129, 138, 41, 39), (138, 135, 43, 41), (137, 139, 35, 34), (136, 142, 42, 40), (130, 131, 33, 32), (142, 128, 44, 42), (139, 132, 37, 35), (131, 133, 36, 33), (40, 38, 140, 136), (130, 32, 46, 141), (128, 143, 45, 44), (145, 160, 159), (153, 160, 152), (146, 160, 144), (154, 160, 153), (147, 160, 146), (155, 160, 154), (148, 160, 147), (156, 160, 155), (149, 160, 148), (157, 160, 156), (150, 160, 149), (158, 160, 157), (151, 160, 150), (159, 160, 158), (152, 160, 151), (144, 160, 145)])
me_circle_001.polygons.foreach_set('use_smooth', [True] * 160)
_uv = me_circle_001.uv_layers.new(name='UVMap')
_uv.uv.foreach_set('vector', [0.4295, 0.6202, 0.4295, 1.132, 0.3944, 1.132, 0.3871, 0.6185, 0.7448, 0.6176, 0.7448, 1.132, 0.7098, 1.132, 0.7106, 0.6188, 0.4628, 0.622, 0.4645, 1.132, 0.4295, 1.132, 0.4295, 0.6202, 0.7798, 0.6177, 0.7798, 1.132, 0.7448, 1.132, 0.7448, 0.6176, 0.4973, 0.6244, 0.4996, 1.132, 0.4645, 1.132, 0.4628, 0.622, 0.2543, 0.618, 0.2543, 1.132, 0.2193, 1.132, 0.2193, 0.6177, 0.5349, 0.6243, 0.5346, 1.132, 0.4996, 1.132, 0.4973, 0.6244, 0.2893, 0.6185, 0.2893, 1.132, 0.2543, 1.132, 0.2543, 0.618, 0.5702, 0.6222, 0.5696, 1.132, 0.5346, 1.132, 0.5349, 0.6243, 0.3244, 0.619, 0.3244, 1.132, 0.2893, 1.132, 0.2893, 0.6185, 0.6373, 0.6159, 0.6397, 1.132, 0.6047, 1.132, 0.6091, 0.6159, 0.6091, 0.6159, 0.6047, 1.132, 0.5696, 1.132, 0.5702, 0.6222, 0.3575, 0.6183, 0.3594, 1.132, 0.3244, 1.132, 0.3244, 0.619, 0.6771, 0.6207, 0.6747, 1.132, 0.6397, 1.132, 0.6373, 0.6159, 0.3871, 0.6185, 0.3944, 1.132, 0.3594, 1.132, 0.3575, 0.6183, 0.7106, 0.6188, 0.7098, 1.132, 0.6747, 1.132, 0.6771, 0.6207, 0.7098, 1.132, 0.7448, 1.132, 0.7448, 2.363, 0.7098, 2.363, 0.3944, 1.132, 0.4295, 1.132, 0.4295, 2.363, 0.3944, 2.363, 0.6747, 1.132, 0.7098, 1.132, 0.7098, 2.363, 0.6747, 2.363, 0.3594, 1.132, 0.3944, 1.132, 0.3944, 2.363, 0.3594, 2.363, 0.6397, 1.132, 0.6747, 1.132, 0.6747, 2.363, 0.6397, 2.363, 0.3244, 1.132, 0.3594, 1.132, 0.3594, 2.363, 0.3244, 2.363, 0.5696, 1.132, 0.6047, 1.132, 0.6047, 2.363, 0.5696, 2.363, 0.6047, 1.132, 0.6397, 1.132, 0.6397, 2.363, 0.6047, 2.363, 0.2893, 1.132, 0.3244, 1.132, 0.3244, 2.363, 0.2893, 2.363, 0.5346, 1.132, 0.5696, 1.132, 0.5696, 2.363, 0.5346, 2.363, 0.2543, 1.132, 0.2893, 1.132, 0.2893, 2.363, 0.2543, 2.363, 0.4996, 1.132, 0.5346, 1.132, 0.5346, 2.363, 0.4996, 2.363, 0.2193, 1.132, 0.2543, 1.132, 0.2543, 2.363, 0.2193, 2.363, 0.4645, 1.132, 0.4996, 1.132, 0.4996, 2.363, 0.4645, 2.363, 0.7448, 1.132, 0.7798, 1.132, 0.7798, 2.363, 0.7448, 2.363, 0.4295, 1.132, 0.4645, 1.132, 0.4645, 2.363, 0.4295, 2.363, 0.7098, 0.05512, 0.7098, 0.1003, 0.6747, 0.1003, 0.6747, 0.05512, 0.3944, 0.05512, 0.3944, 0.1003, 0.3594, 0.1003, 0.3594, 0.05512, 0.6747, 0.05512, 0.6747, 0.1003, 0.6397, 0.1003, 0.6397, 0.05512, 0.3594, 0.05512, 0.3594, 0.1003, 0.3244, 0.1003, 0.3244, 0.05512, 0.6047, 0.05512, 0.6047, 0.1003, 0.5696, 0.1003, 0.5696, 0.05512, 0.6397, 0.05512, 0.6397, 0.1003, 0.6047, 0.1003, 0.6047, 0.05512, 0.3244, 0.05512, 0.3244, 0.1003, 0.2893, 0.1003, 0.2893, 0.05512, 0.5696, 0.05512, 0.5696, 0.1003, 0.5346, 0.1003, 0.5346, 0.05512, 0.2893, 0.05512, 0.2893, 0.1003, 0.2543, 0.1003, 0.2543, 0.05512, 0.5346, 0.05512, 0.5346, 0.1003, 0.4996, 0.1003, 0.4996, 0.05512, 0.2543, 0.05512, 0.2543, 0.1003, 0.2193, 0.1003, 0.2193, 0.05512, 0.4996, 0.05512, 0.4996, 0.1003, 0.4645, 0.1003, 0.4645, 0.05512, 0.2193, 0.05512, 0.2193, 0.1003, 0.1842, 0.1003, 0.1842, 0.05512, 0.4645, 0.05512, 0.4645, 0.1003, 0.4295, 0.1003, 0.4295, 0.05512, 0.7448, 0.05512, 0.7448, 0.1003, 0.7098, 0.1003, 0.7098, 0.05512, 0.4295, 0.05512, 0.4295, 0.1003, 0.3944, 0.1003, 0.3944, 0.05512, 0.6747, 0.1003, 0.7098, 0.1003, 0.7098, 0.1454, 0.6747, 0.1454, 0.6397, 0.1003, 0.6747, 0.1003, 0.6747, 0.1454, 0.6397, 0.1454, 0.5696, 0.1003, 0.6047, 0.1003, 0.6047, 0.1454, 0.5696, 0.1454, 0.2893, 0.1003, 0.3244, 0.1003, 0.3244, 0.1454, 0.2893, 0.1454, 0.2543, 0.1003, 0.2893, 0.1003, 0.2893, 0.1454, 0.2543, 0.1454, 0.2193, 0.1003, 0.2543, 0.1003, 0.2543, 0.1454, 0.2193, 0.1454, 0.1842, 0.1003, 0.2193, 0.1003, 0.2193, 0.1454, 0.1842, 0.1454, 0.7098, 0.1003, 0.7448, 0.1003, 0.7448, 0.1454, 0.7098, 0.1454, 0.3594, 0.1003, 0.3944, 0.1003, 0.3944, 0.1454, 0.3594, 0.1454, 0.3244, 0.1003, 0.3594, 0.1003, 0.3594, 0.1454, 0.3244, 0.1454, 0.6047, 0.1003, 0.6397, 0.1003, 0.6397, 0.1454, 0.6047, 0.1454, 0.5346, 0.1003, 0.5696, 0.1003, 0.5696, 0.1454, 0.5346, 0.1454, 0.4996, 0.1003, 0.5346, 0.1003, 0.5346, 0.1454, 0.4996, 0.1454, 0.4645, 0.1003, 0.4996, 0.1003, 0.4996, 0.1454, 0.4645, 0.1454, 0.4295, 0.1003, 0.4645, 0.1003, 0.4645, 0.1454, 0.4295, 0.1454, 0.3944, 0.1003, 0.4295, 0.1003, 0.4295, 0.1454, 0.3944, 0.1454, 0.6397, 0.1454, 0.6747, 0.1454, 0.6747, 0.183, 0.6397, 0.1915, 0.2893, 0.1454, 0.3244, 0.1454, 0.3244, 0.2017, 0.2893, 0.1915, 0.2193, 0.1454, 0.2543, 0.1454, 0.2543, 0.183, 0.2193, 0.1772, 0.7098, 0.1454, 0.7448, 0.1454, 0.7448, 0.1752, 0.7098, 0.1772, 0.3244, 0.1454, 0.3594, 0.1454, 0.3594, 0.2118, 0.3244, 0.2017, 0.5346, 0.1454, 0.5696, 0.1454, 0.5696, 0.2118, 0.5346, 0.2204, 0.4645, 0.1454, 0.4996, 0.1454, 0.4996, 0.2261, 0.4645, 0.2281, 0.3944, 0.1454, 0.4295, 0.1454, 0.4295, 0.2261, 0.3944, 0.2204, 0.6747, 0.1454, 0.7098, 0.1454, 0.7098, 0.1772, 0.6747, 0.183, 0.5696, 0.1454, 0.6047, 0.1454, 0.6047, 0.2017, 0.5696, 0.2118, 0.2543, 0.1454, 0.2893, 0.1454, 0.2893, 0.1915, 0.2543, 0.183, 0.1842, 0.1454, 0.2193, 0.1454, 0.2193, 0.1772, 0.1842, 0.1752, 0.3594, 0.1454, 0.3944, 0.1454, 0.3944, 0.2204, 0.3594, 0.2118, 0.6047, 0.1454, 0.6397, 0.1454, 0.6397, 0.1915, 0.6047, 0.2017, 0.4996, 0.1454, 0.5346, 0.1454, 0.5346, 0.2204, 0.4996, 0.2261, 0.4295, 0.1454, 0.4645, 0.1454, 0.4645, 0.2281, 0.4295, 0.2261, 0.4295, 0.009962, 0.4295, 0.05512, 0.3944, 0.05512, 0.3944, 0.009962, 0.7448, 0.009962, 0.7448, 0.05512, 0.7098, 0.05512, 0.7098, 0.009962, 0.4645, 0.009962, 0.4645, 0.05512, 0.4295, 0.05512, 0.4295, 0.009962, 0.2193, 0.009962, 0.2193, 0.05512, 0.1842, 0.05512, 0.1842, 0.009962, 0.4996, 0.009962, 0.4996, 0.05512, 0.4645, 0.05512, 0.4645, 0.009962, 0.2543, 0.009962, 0.2543, 0.05512, 0.2193, 0.05512, 0.2193, 0.009962, 0.5346, 0.009962, 0.5346, 0.05512, 0.4996, 0.05512, 0.4996, 0.009962, 0.2893, 0.009962, 0.2893, 0.05512, 0.2543, 0.05512, 0.2543, 0.009962, 0.5696, 0.009962, 0.5696, 0.05512, 0.5346, 0.05512, 0.5346, 0.009962, 0.3244, 0.009962, 0.3244, 0.05512, 0.2893, 0.05512, 0.2893, 0.009962, 0.6397, 0.009962, 0.6397, 0.05512, 0.6047, 0.05512, 0.6047, 0.009962, 0.6047, 0.009962, 0.6047, 0.05512, 0.5696, 0.05512, 0.5696, 0.009962, 0.3594, 0.009962, 0.3594, 0.05512, 0.3244, 0.05512, 0.3244, 0.009962, 0.6747, 0.009962, 0.6747, 0.05512, 0.6397, 0.05512, 0.6397, 0.009962, 0.3944, 0.009962, 0.3944, 0.05512, 0.3594, 0.05512, 0.3594, 0.009962, 0.7098, 0.009962, 0.7098, 0.05512, 0.6747, 0.05512, 0.6747, 0.009962, 0.6397, 0.1915, 0.6747, 0.183, 0.6751, 0.3478, 0.639, 0.3455, 0.639, 0.3455, 0.6751, 0.3478, 0.6765, 0.5515, 0.6366, 0.5492, 0.2193, 0.1772, 0.2543, 0.183, 0.2543, 0.3474, 0.2193, 0.3485, 0.2193, 0.3485, 0.2543, 0.3474, 0.2543, 0.5496, 0.2193, 0.5492, 0.3244, 0.2017, 0.3594, 0.2118, 0.3589, 0.3416, 0.3244, 0.3438, 0.3244, 0.3438, 0.3589, 0.3416, 0.3574, 0.5505, 0.3244, 0.5509, 0.4645, 0.2281, 0.4996, 0.2261, 0.4991, 0.3398, 0.4642, 0.339, 0.4642, 0.339, 0.4991, 0.3398, 0.4977, 0.5557, 0.4632, 0.554, 0.6747, 0.183, 0.7098, 0.1772, 0.7099, 0.3487, 0.6751, 0.3478, 0.6751, 0.3478, 0.7099, 0.3487, 0.7104, 0.5499, 0.6765, 0.5515, 0.2543, 0.183, 0.2893, 0.1915, 0.2893, 0.3457, 0.2543, 0.3474, 0.2543, 0.3474, 0.2893, 0.3457, 0.2893, 0.5502, 0.2543, 0.5496, 0.3594, 0.2118, 0.3944, 0.2204, 0.3925, 0.3399, 0.3589, 0.3416, 0.3589, 0.3416, 0.3925, 0.3399, 0.3864, 0.5507, 0.3574, 0.5505, 0.4996, 0.2261, 0.5346, 0.2204, 0.5346, 0.341, 0.4991, 0.3398, 0.4991, 0.3398, 0.5346, 0.341, 0.5348, 0.5555, 0.4977, 0.5557, 0.2893, 0.1915, 0.3244, 0.2017, 0.3244, 0.3438, 0.2893, 0.3457, 0.2893, 0.3457, 0.3244, 0.3438, 0.3244, 0.5509, 0.2893, 0.5502, 0.7098, 0.1772, 0.7448, 0.1752, 0.7448, 0.3489, 0.7099, 0.3487, 0.7099, 0.3487, 0.7448, 0.3489, 0.7448, 0.549, 0.7104, 0.5499, 0.5346, 0.2204, 0.5696, 0.2118, 0.5697, 0.3423, 0.5346, 0.341, 0.5346, 0.341, 0.5697, 0.3423, 0.5701, 0.5536, 0.5348, 0.5555, 0.3944, 0.2204, 0.4295, 0.2261, 0.4295, 0.3391, 0.3925, 0.3399, 0.3925, 0.3399, 0.4295, 0.3391, 0.4295, 0.5526, 0.3864, 0.5507, 0.5696, 0.2118, 0.6047, 0.2017, 0.6058, 0.3434, 0.5697, 0.3423, 0.5697, 0.3423, 0.6058, 0.3434, 0.6093, 0.5494, 0.5701, 0.5536, 0.1842, 0.1752, 0.2193, 0.1772, 0.2193, 0.3485, 0.1842, 0.3489, 0.7448, 0.3489, 0.7798, 0.3485, 0.7798, 0.5492, 0.7448, 0.549, 0.6047, 0.2017, 0.6397, 0.1915, 0.639, 0.3455, 0.6058, 0.3434, 0.6058, 0.3434, 0.639, 0.3455, 0.6366, 0.5492, 0.6093, 0.5494, 0.4295, 0.2261, 0.4645, 0.2281, 0.4642, 0.339, 0.4295, 0.3391, 0.4295, 0.3391, 0.4642, 0.339, 0.4632, 0.554, 0.4295, 0.5526, 0.6366, 0.5492, 0.6765, 0.5515, 0.6771, 0.6207, 0.6373, 0.6159, 0.2193, 0.5492, 0.2543, 0.5496, 0.2543, 0.618, 0.2193, 0.6177, 0.3244, 0.5509, 0.3574, 0.5505, 0.3575, 0.6183, 0.3244, 0.619, 0.4632, 0.554, 0.4977, 0.5557, 0.4973, 0.6244, 0.4628, 0.622, 0.6765, 0.5515, 0.7104, 0.5499, 0.7106, 0.6188, 0.6771, 0.6207, 0.2543, 0.5496, 0.2893, 0.5502, 0.2893, 0.6185, 0.2543, 0.618, 0.2893, 0.5502, 0.3244, 0.5509, 0.3244, 0.619, 0.2893, 0.6185, 0.7104, 0.5499, 0.7448, 0.549, 0.7448, 0.6176, 0.7106, 0.6188, 0.5348, 0.5555, 0.5701, 0.5536, 0.5702, 0.6222, 0.5349, 0.6243, 0.3864, 0.5507, 0.4295, 0.5526, 0.4295, 0.6202, 0.3871, 0.6185, 0.5701, 0.5536, 0.6093, 0.5494, 0.6091, 0.6159, 0.5702, 0.6222, 0.7448, 0.549, 0.7798, 0.5492, 0.7798, 0.6177, 0.7448, 0.6176, 0.4295, 0.5526, 0.4632, 0.554, 0.4628, 0.622, 0.4295, 0.6202, 0.5349, 0.6243, 0.4973, 0.6244, 0.4977, 0.5557, 0.5348, 0.5555, 0.3864, 0.5507, 0.3871, 0.6185, 0.3575, 0.6183, 0.3574, 0.5505, 0.6093, 0.5494, 0.6366, 0.5492, 0.6373, 0.6159, 0.6091, 0.6159, 0.7832, 0.9238, 0.5, 0.5, 0.9238, 0.7832, 0.4006, 0.0001001, 0.5, 0.5, 0.2168, 0.07621, 0.4006, 0.9999, 0.5, 0.5, 0.5994, 0.9999, 0.5994, 9.998e-05, 0.5, 0.5, 0.4006, 0.0001001, 0.2168, 0.9238, 0.5, 0.5, 0.4006, 0.9999, 0.7832, 0.07621, 0.5, 0.5, 0.5994, 9.998e-05, 0.07621, 0.7832, 0.5, 0.5, 0.2168, 0.9238, 0.9238, 0.2168, 0.5, 0.5, 0.7832, 0.07621, 9.998e-05, 0.5994, 0.5, 0.5, 0.07621, 0.7832, 0.9999, 0.4006, 0.5, 0.5, 0.9238, 0.2168, 9.998e-05, 0.4006, 0.5, 0.5, 9.998e-05, 0.5994, 0.9999, 0.5994, 0.5, 0.5, 0.9999, 0.4006, 0.07621, 0.2168, 0.5, 0.5, 9.998e-05, 0.4006, 0.9238, 0.7832, 0.5, 0.5, 0.9999, 0.5994, 0.2168, 0.07621, 0.5, 0.5, 0.07621, 0.2168, 0.5994, 0.9999, 0.5, 0.5, 0.7832, 0.9238])
me_circle_001.materials.append(mat_bark_002)
me_circle_001.materials.append(mat_bark_stump_000)
me_circle_001.use_remesh_preserve_volume = False
me_circle_001.use_remesh_preserve_attributes = False
me_circle_001.use_mirror_vertex_groups = False
me_circle_001.update()

# ---- objects
ob_roundcube_013 = bpy.data.objects.new('Roundcube.013', me_roundcube)
ob_roundcube_012 = bpy.data.objects.new('Roundcube.012', me_roundcube)
ob_roundcube_011 = bpy.data.objects.new('Roundcube.011', me_roundcube)
ob_roundcube_010 = bpy.data.objects.new('Roundcube.010', me_roundcube)
ob_roundcube_009 = bpy.data.objects.new('Roundcube.009', me_roundcube)
ob_roundcube_008 = bpy.data.objects.new('Roundcube.008', me_roundcube)
ob_roundcube_007 = bpy.data.objects.new('Roundcube.007', me_roundcube)
ob_roundcube_006 = bpy.data.objects.new('Roundcube.006', me_roundcube)
ob_roundcube_005 = bpy.data.objects.new('Roundcube.005', me_roundcube)
ob_roundcube_004 = bpy.data.objects.new('Roundcube.004', me_roundcube)
ob_roundcube_003 = bpy.data.objects.new('Roundcube.003', me_roundcube)
ob_roundcube_002 = bpy.data.objects.new('Roundcube.002', me_roundcube)
ob_roundcube_001 = bpy.data.objects.new('Roundcube.001', me_roundcube)
ob_roundcube = bpy.data.objects.new('Roundcube', me_roundcube)
ob_icosphere_005 = bpy.data.objects.new('Icosphere.005', me_icosphere_005)
ob_cube_010 = bpy.data.objects.new('Cube.010', me_cube_005)
ob_cube_009 = bpy.data.objects.new('Cube.009', me_cube_005)
ob_icosphere_004 = bpy.data.objects.new('Icosphere.004', me_icosphere_005)
ob_icosphere_002 = bpy.data.objects.new('Icosphere.002', me_icosphere_005)
ob_cube_008 = bpy.data.objects.new('Cube.008', me_cube_005)
ob_icosphere_001 = bpy.data.objects.new('Icosphere.001', me_icosphere_005)
ob_cube_006 = bpy.data.objects.new('Cube.006', me_cube_005)
ob_cube_004 = bpy.data.objects.new('Cube.004', me_cube_004)
ob_rig = bpy.data.objects.new('Rig', None)
ob_verticaljoint = bpy.data.objects.new('VerticalJoint', None)
ob_lightdome = bpy.data.objects.new('LightDome', light_lightdome)
ob_fillerlight = bpy.data.objects.new('FillerLight', light_fillerlight)
ob_mainlight = bpy.data.objects.new('Mainlight', light_mainlight)
ob_camera = bpy.data.objects.new('Camera', cam_camera)
ob_plane_001 = bpy.data.objects.new('Plane.001', me_plane_001)
ob_cube_001 = bpy.data.objects.new('Cube.001', me_cube_001)
ob_cube_002 = bpy.data.objects.new('Cube.002', me_cube)
ob_cube_003 = bpy.data.objects.new('Cube.003', me_cube_004)
ob_cube_005 = bpy.data.objects.new('Cube.005', me_cube_003)
ob_icosphere_003 = bpy.data.objects.new('Icosphere.003', me_icosphere_005)
ob_cube = bpy.data.objects.new('Cube', me_cube_002)
ob_circle_004 = bpy.data.objects.new('Circle.004', me_circle_001)

# ---- transforms, parenting, visibility, modifiers, constraints
ob_roundcube_013.location = (-1.384, 0.2703, 4.025)
ob_roundcube_013.rotation_euler = (-1.485, -0.3031, -1.984)
ob_roundcube_013.scale = (0.9639, 0.9639, 0.9639)
ob_roundcube_013.lineart.crease_threshold = 0.0
ob_roundcube_012.location = (0.1857, 0.7577, 4.989)
ob_roundcube_012.rotation_euler = (3.995, -0.3458, -6.145)
ob_roundcube_012.scale = (0.9639, 0.9639, 0.9639)
ob_roundcube_012.lineart.crease_threshold = 0.0
ob_roundcube_011.location = (-0.1935, 0.7125, 3.022)
ob_roundcube_011.rotation_euler = (-2.392, 1.26, -0.3997)
ob_roundcube_011.scale = (0.9639, 0.9639, 0.9639)
ob_roundcube_011.lineart.crease_threshold = 0.0
ob_roundcube_010.location = (-0.9466, 0.3352, 3.126)
ob_roundcube_010.rotation_euler = (-4.915, -0.4047, -1.967)
ob_roundcube_010.scale = (0.9639, 0.9639, 0.9639)
ob_roundcube_010.lineart.crease_threshold = 0.0
ob_roundcube_009.location = (1.27, 0.4014, 2.653)
ob_roundcube_009.rotation_euler = (-4.037, 0.3583, 1.039)
ob_roundcube_009.scale = (0.9639, 0.9639, 0.9639)
ob_roundcube_009.lineart.crease_threshold = 0.0
ob_roundcube_008.location = (-0.368, -0.3296, 4.425)
ob_roundcube_008.rotation_euler = (3.397, -0.1802, -2.746)
ob_roundcube_008.scale = (0.9639, 0.9639, 0.9639)
ob_roundcube_008.lineart.crease_threshold = 0.0
ob_roundcube_007.location = (-0.04373, 0.8486, 2.837)
ob_roundcube_007.rotation_euler = (-3.276, 0.8154, 2.048)
ob_roundcube_007.scale = (0.9639, 0.9639, 0.9639)
ob_roundcube_007.lineart.crease_threshold = 0.0
ob_roundcube_006.location = (0.8429, 1.387, 3.009)
ob_roundcube_006.rotation_euler = (-4.037, 0.3583, 1.039)
ob_roundcube_006.scale = (0.9639, 0.9639, 0.9639)
ob_roundcube_006.lineart.crease_threshold = 0.0
ob_roundcube_005.location = (0.9055, -0.08317, 4.201)
ob_roundcube_005.rotation_euler = (-2.454, 0.3495, 0.2957)
ob_roundcube_005.scale = (0.9639, 0.9639, 0.9639)
ob_roundcube_005.lineart.crease_threshold = 0.0
ob_roundcube_004.location = (0.2153, 0.2035, 4.941)
ob_roundcube_004.rotation_euler = (-2.302, -0.3544, 0.9174)
ob_roundcube_004.scale = (0.9639, 0.9639, 0.9639)
ob_roundcube_004.lineart.crease_threshold = 0.0
ob_roundcube_003.location = (-1.075, -1.307, 5.199)
ob_roundcube_003.rotation_euler = (1.754, -0.9786, -3.027)
ob_roundcube_003.scale = (0.9639, 0.9639, 0.9639)
ob_roundcube_003.lineart.crease_threshold = 0.0
ob_roundcube_002.location = (-1.367, 0.001051, 3.479)
ob_roundcube_002.rotation_euler = (-0.7093, 0.404, -2.626)
ob_roundcube_002.scale = (0.9639, 0.9639, 0.9639)
ob_roundcube_002.lineart.crease_threshold = 0.0
ob_roundcube_001.location = (0.2946, -1.035, 3.902)
ob_roundcube_001.rotation_euler = (0.09953, 0.1068, -0.9262)
ob_roundcube_001.scale = (0.9639, 0.9639, 0.9639)
ob_roundcube_001.lineart.crease_threshold = 0.0
ob_roundcube.location = (1.09, -0.352, 3.984)
ob_roundcube.scale = (0.9639, 0.9639, 0.9639)
ob_roundcube.lineart.crease_threshold = 0.0
ob_icosphere_005.location = (-1.584, -1.909, 3.985)
ob_icosphere_005.rotation_euler = (2.041, -1.053, 2.017)
ob_icosphere_005.scale = (0.8187, 0.8187, 0.8187)
ob_icosphere_005.lineart.crease_threshold = 0.0
ob_cube_010.location = (-0.4443, -0.4808, 3.836)
ob_cube_010.rotation_euler = (0.9158, 0.331, 1.857)
ob_cube_010.scale = (0.4746, 0.4746, 0.4746)
ob_cube_010.lineart.crease_threshold = 0.0
ob_cube_009.location = (-1.43, -0.6373, 4.689)
ob_cube_009.rotation_euler = (0.9158, 0.331, -3.901)
ob_cube_009.scale = (0.4746, 0.4746, 0.4746)
ob_cube_009.lineart.crease_threshold = 0.0
ob_icosphere_004.location = (-0.7882, -1.474, 2.681)
ob_icosphere_004.rotation_euler = (2.041, -1.053, -3.741)
ob_icosphere_004.scale = (0.8187, 0.8187, 0.8187)
ob_icosphere_004.lineart.crease_threshold = 0.0
ob_icosphere_002.location = (0.5019, 0.6972, 4.485)
ob_icosphere_002.rotation_euler = (2.041, -1.053, -2.122)
ob_icosphere_002.scale = (0.8187, 0.8187, 0.8187)
ob_icosphere_002.lineart.crease_threshold = 0.0
ob_cube_008.location = (0.937, 0.5584, 2.935)
ob_cube_008.rotation_euler = (0.9158, 0.331, -2.282)
ob_cube_008.scale = (0.4746, 0.4746, 0.4746)
ob_cube_008.lineart.crease_threshold = 0.0
ob_icosphere_001.location = (1.851, -0.9696, 4.428)
ob_icosphere_001.rotation_euler = (2.041, -1.053, 3.636)
ob_icosphere_001.scale = (0.8187, 0.8187, 0.8187)
ob_icosphere_001.lineart.crease_threshold = 0.0
ob_cube_006.location = (0.292, 0.5006, 3.391)
ob_cube_006.rotation_euler = (0.9158, 0.331, 4.817)
ob_cube_006.scale = (0.4746, 0.4746, 0.4746)
ob_cube_006.lineart.crease_threshold = 0.0
ob_cube_004.location = (0.006137, -0.2396, 0.9641)
ob_cube_004.rotation_euler = (0.7007, -0.4152, 1.34)
ob_cube_004.scale = (0.5418, 0.5418, 0.5418)
ob_cube_004.lineart.crease_threshold = 0.0
_m = ob_cube_004.modifiers.new('Subsurf', 'SUBSURF')
_m.uv_smooth = 'PRESERVE_CORNERS'
_m.quality = 2
_m.show_only_control_edges = False
ob_rig.location = (0.0, 0.0, 0.0)
ob_rig.rotation_mode = 'YXZ'
ob_rig.rotation_euler = (0.0, 0.0, -0.7854)
ob_rig.empty_image_offset = (0.0, 0.0)
ob_rig.hide_viewport = True
ob_rig.hide_select = True
ob_rig.lineart.crease_threshold = 0.0
ob_verticaljoint.parent = ob_rig
ob_verticaljoint.location = (0.0, 0.0, 0.0)
ob_verticaljoint.empty_image_offset = (0.0, 0.0)
ob_verticaljoint.hide_viewport = True
ob_verticaljoint.hide_select = True
ob_verticaljoint.lineart.crease_threshold = 0.0
ob_lightdome.parent = ob_verticaljoint
ob_lightdome.location = (0.0, 0.0, 0.0)
ob_lightdome.hide_viewport = True
ob_lightdome.hide_select = True
ob_lightdome.lineart.crease_threshold = 0.0
ob_fillerlight.parent = ob_verticaljoint
ob_fillerlight.location = (0.0, 0.0, 0.0)
ob_fillerlight.rotation_euler = (0.0, -1.265, 2.007)
ob_fillerlight.hide_viewport = True
ob_fillerlight.hide_select = True
ob_fillerlight.lineart.crease_threshold = 0.0
ob_mainlight.parent = ob_verticaljoint
ob_mainlight.location = (0.0, 0.0, 0.0)
ob_mainlight.rotation_euler = (1.178, 0.0, 1.571)
ob_mainlight.hide_viewport = True
ob_mainlight.hide_select = True
ob_mainlight.lineart.crease_threshold = 0.0
ob_camera.parent = ob_verticaljoint
ob_camera.location = (0.0, -241.9, 139.7)
ob_camera.rotation_euler = (1.047, 0.0, 0.0)
ob_camera.hide_select = True
ob_camera.lineart.crease_threshold = 0.0
ob_plane_001.location = (0.0, 0.0, 0.0)
ob_plane_001.hide_render = True
ob_plane_001.lineart.crease_threshold = 0.0
ob_cube_001.location = (0.0, 0.0, 0.0)
ob_cube_001.scale = (1.0, 1.0, 0.5)
ob_cube_001.hide_render = True
ob_cube_001.display_type = 'WIRE'
ob_cube_001.lineart.crease_threshold = 0.0
_m = ob_cube_001.modifiers.new('Array', 'ARRAY')
_m.count = 12
_m.constant_offset_displace = (0.0, 0.0, 0.0)
_m.relative_offset_displace = (0.0, 0.0, 1.0)
ob_cube_002.location = (0.0, 0.0, 0.0)
ob_cube_002.scale = (0.6126, 0.6126, 0.9157)
ob_cube_002.lineart.crease_threshold = 0.0
_m = ob_cube_002.modifiers.new('Subsurf', 'SUBSURF')
_m.uv_smooth = 'PRESERVE_CORNERS'
_m.quality = 2
_m.show_only_control_edges = False
ob_cube_003.location = (-0.03543, -0.005429, 2.473)
ob_cube_003.rotation_euler = (0.9048, -0.7833, -0.6497)
ob_cube_003.scale = (0.3811, 0.3811, 0.3811)
ob_cube_003.lineart.crease_threshold = 0.0
_m = ob_cube_003.modifiers.new('Subsurf', 'SUBSURF')
_m.uv_smooth = 'PRESERVE_CORNERS'
_m.quality = 2
_m.show_only_control_edges = False
ob_cube_005.location = (0.4019, 0.184, 2.493)
ob_cube_005.rotation_euler = (5.344, 0.7021, 5.838)
ob_cube_005.scale = (0.5986, 0.5986, 0.5986)
ob_cube_005.lineart.crease_threshold = 0.0
_m = ob_cube_005.modifiers.new('Subsurf', 'SUBSURF')
_m.uv_smooth = 'PRESERVE_CORNERS'
_m.quality = 2
_m.show_only_control_edges = False
ob_icosphere_003.location = (0.08362, 2.083, 4.362)
ob_icosphere_003.rotation_euler = (2.041, -1.053, -0.7811)
ob_icosphere_003.scale = (0.8187, 0.8187, 0.8187)
ob_icosphere_003.lineart.crease_threshold = 0.0
ob_cube.location = (0.0, 0.0, 0.0)
ob_cube.lineart.crease_threshold = 0.0
_m = ob_cube.modifiers.new('Subsurf', 'SUBSURF')
_m.uv_smooth = 'PRESERVE_CORNERS'
_m.quality = 2
_m.show_only_control_edges = False
ob_circle_004.location = (0.0, 0.0, -0.0393)
ob_circle_004.rotation_euler = (0.0, -0.0, -1.571)
ob_circle_004.scale = (0.4732, 0.4732, 2.129)
ob_circle_004.lineart.crease_threshold = 0.0

# ---- collection membership
col_collection_1.objects.link(ob_roundcube_013)
col_collection_1.objects.link(ob_roundcube_012)
col_collection_1.objects.link(ob_roundcube_011)
col_collection_1.objects.link(ob_roundcube_010)
col_collection_1.objects.link(ob_roundcube_009)
col_collection_1.objects.link(ob_roundcube_008)
col_collection_1.objects.link(ob_roundcube_007)
col_collection_1.objects.link(ob_roundcube_006)
col_collection_1.objects.link(ob_roundcube_005)
col_collection_1.objects.link(ob_roundcube_004)
col_collection_1.objects.link(ob_roundcube_003)
col_collection_1.objects.link(ob_roundcube_002)
col_collection_1.objects.link(ob_roundcube_001)
col_collection_1.objects.link(ob_roundcube)
col_collection_1.objects.link(ob_icosphere_005)
col_collection_1.objects.link(ob_cube_010)
col_collection_1.objects.link(ob_cube_009)
col_collection_1.objects.link(ob_icosphere_004)
col_collection_1.objects.link(ob_icosphere_002)
col_collection_1.objects.link(ob_cube_008)
col_collection_1.objects.link(ob_icosphere_001)
col_collection_1.objects.link(ob_cube_006)
col_collection_1.objects.link(ob_cube_004)
col_collection_1.objects.link(ob_rig)
col_collection_1.objects.link(ob_verticaljoint)
col_collection_1.objects.link(ob_lightdome)
col_collection_1.objects.link(ob_fillerlight)
col_collection_1.objects.link(ob_mainlight)
col_collection_1.objects.link(ob_camera)
col_collection_1.objects.link(ob_plane_001)
col_collection_1.objects.link(ob_cube_001)
col_collection_1.objects.link(ob_cube_002)
col_collection_1.objects.link(ob_cube_003)
col_collection_1.objects.link(ob_cube_005)
col_collection_1.objects.link(ob_icosphere_003)
col_collection_11.objects.link(ob_cube)
col_collection_11.objects.link(ob_circle_004)
def _layer_coll(name, lc=None):
    lc = lc or bpy.context.view_layer.layer_collection
    for c in lc.children:
        if c.name == name: return c
        r = _layer_coll(name, c)
        if r: return r
_layer_coll('Collection 1').holdout = True

# ---- scene / render settings (as saved in the file)
scene.camera = ob_camera
scene.frame_start = 1; scene.frame_end = 250; scene.frame_set(0)
scene.render.engine = 'BLENDER_EEVEE_NEXT'
scene.render.image_settings.compression = 0
scene.render.resolution_x = 192
scene.render.resolution_y = 192
scene.render.dither_intensity = 0.0
scene.render.film_transparent = True
scene.cycles.use_denoising = False
scene.cycles.samples = 128
scene.cycles.sampling_pattern = 'TABULATED_SOBOL'
scene.cycles.use_adaptive_sampling = False
scene.cycles.use_light_tree = False
scene.cycles.blur_glossy = 0.0
scene.cycles.sample_clamp_indirect = 0.0
scene.view_settings.view_transform = 'Standard'
bpy.context.view_layer.update()
